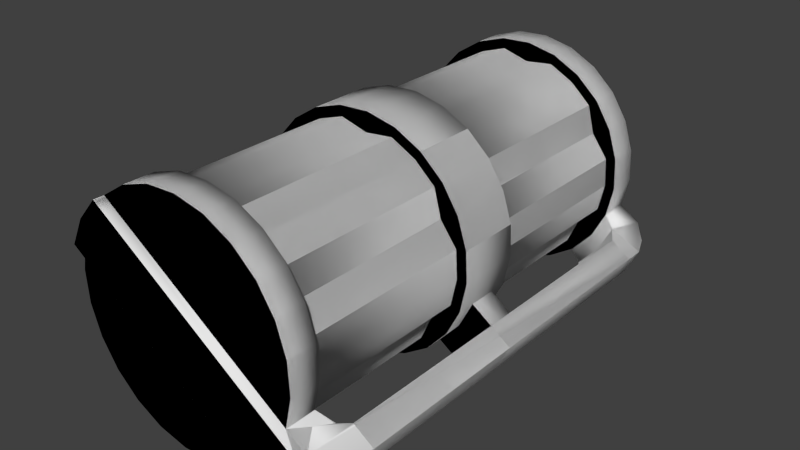 # Source: a_magcart.blend  (saved by Blender 2.76.0; exported with 4.5.12 LTS)
import bpy
from mathutils import Matrix  # noqa: F401  (used for matrix-valued properties, if any)

bpy.ops.wm.read_factory_settings(use_empty=True)
scene = bpy.context.scene
scene.name = 'Scene'

# ---- collections
col_collection_1 = bpy.data.collections.new('Collection 1'); scene.collection.children.link(col_collection_1)

# ---- world
world_world = bpy.data.worlds.new('World'); scene.world = world_world
world_world.color = (0.05088, 0.05088, 0.05088)
world_world.use_sun_shadow = False
world_world.sun_shadow_jitter_overblur = 0.0
world_world.cycles.sampling_method = 'NONE'
world_world.cycles.sample_map_resolution = 256

# ---- meshes
me_cylinder_001 = bpy.data.meshes.new('Cylinder.001')
me_cylinder_001.from_pydata([(0.04607, 0.1595, 0.1428), (0.04607, -0.1595, 0.1428), (0.06126, 0.1595, 0.1291), (0.06126, -0.1595, 0.1291), (0.07237, 0.1595, 0.1119), (0.07237, -0.1595, 0.1119), (0.07865, 0.1595, 0.0924), (0.07865, -0.1595, 0.0924), (0.07967, 0.1595, 0.07194), (0.07967, -0.1595, 0.07194), (0.07537, 0.1595, 0.05192), (0.07537, -0.1595, 0.05192), (0.06603, 0.1595, 0.0337), (0.03909, 0.1684, 0.1327), (0.05229, 0.1595, 0.01851), (0.05229, -0.1595, 0.01851), (0.03509, 0.1595, 0.007397), (0.03509, -0.1595, 0.007397), (0.01559, 0.1595, 0.001115), (0.01559, -0.1595, 0.001115), (-0.004861, 0.1595, 9.211e-05), (-0.004861, -0.1595, 9.212e-05), (-0.02488, 0.1595, 0.004398), (-0.02488, -0.1595, 0.004398), (-0.04311, 0.1595, 0.01374), (-0.04311, -0.1595, 0.01374), (-0.05829, 0.1595, 0.02748), (-0.05829, -0.1595, 0.02748), (-0.06941, 0.1595, 0.04468), (-0.06941, -0.1595, 0.04468), (-0.07569, 0.1595, 0.06417), (-0.07569, -0.1595, 0.06417), (-0.07671, 0.1595, 0.08463), (-0.07671, -0.1595, 0.08463), (-0.07241, 0.1595, 0.1047), (-0.07241, -0.1595, 0.1047), (-0.06307, 0.1595, 0.1229), (-0.04933, 0.1595, 0.1381), (-0.04933, -0.1595, 0.1381), (-0.03212, 0.1595, 0.1492), (-0.03212, -0.1595, 0.1492), (-0.01263, 0.1595, 0.1555), (-0.01263, -0.1595, 0.1555), (0.007824, 0.1595, 0.1565), (0.007824, -0.1595, 0.1565), (0.02785, 0.1595, 0.1522), (0.02785, -0.1595, 0.1522), (0.04607, 0.1391, 0.1428), (0.06126, 0.1391, 0.1291), (0.07237, 0.1391, 0.1119), (0.07865, 0.1391, 0.0924), (0.07967, 0.1391, 0.07194), (0.07537, 0.1391, 0.05192), (0.06603, 0.1391, 0.0337), (0.05229, 0.1391, 0.01851), (0.03509, 0.1391, 0.007397), (0.01559, 0.1391, 0.001115), (-0.004861, 0.1391, 9.211e-05), (-0.02488, 0.1391, 0.004398), (-0.04311, 0.1391, 0.01374), (-0.05829, 0.1391, 0.02748), (-0.06941, 0.1391, 0.04468), (-0.07569, 0.1391, 0.06417), (-0.07671, 0.1391, 0.08463), (-0.07241, 0.1391, 0.1047), (-0.06307, 0.1391, 0.1229), (-0.04933, 0.1391, 0.1381), (-0.03212, 0.1391, 0.1492), (-0.01263, 0.1391, 0.1555), (0.007824, 0.1391, 0.1565), (0.02785, 0.1391, 0.1522), (0.04607, -0.1395, 0.1428), (0.06126, -0.1395, 0.1291), (0.07237, -0.1395, 0.1119), (0.07865, -0.1395, 0.0924), (0.07967, -0.1395, 0.07194), (0.07537, -0.1395, 0.05192), (0.06603, -0.1395, 0.0337), (0.05229, -0.1395, 0.01851), (0.03509, -0.1395, 0.007397), (0.01559, -0.1395, 0.001115), (-0.004861, -0.1395, 9.212e-05), (-0.02488, -0.1395, 0.004398), (-0.04311, -0.1395, 0.01374), (-0.05829, -0.1395, 0.02748), (-0.06941, -0.1395, 0.04468), (-0.07569, -0.1395, 0.06417), (-0.07671, -0.1395, 0.08463), (-0.07241, -0.1395, 0.1047), (-0.06307, -0.1395, 0.1229), (-0.04933, -0.1395, 0.1381), (-0.03212, -0.1395, 0.1492), (-0.01263, -0.1395, 0.1555), (0.007824, -0.1395, 0.1565), (0.02785, -0.1395, 0.1522), (0.06126, -0.02149, 0.1291), (0.06126, 0.02118, 0.1291), (0.07237, -0.02149, 0.1119), (0.07237, 0.02118, 0.1119), (0.07865, -0.02149, 0.0924), (0.07865, 0.02118, 0.0924), (0.07967, -0.02149, 0.07194), (0.07967, 0.02118, 0.07194), (0.07537, -0.02149, 0.05192), (0.07537, 0.02118, 0.05192), (0.06603, -0.02149, 0.0337), (0.06603, 0.02118, 0.0337), (0.05229, -0.02149, 0.01851), (0.05229, 0.02118, 0.01851), (0.03509, -0.02149, 0.007397), (0.03509, 0.02118, 0.007397), (0.01559, -0.02149, 0.001115), (0.01559, 0.02118, 0.001115), (-0.004861, -0.02149, 9.212e-05), (-0.004861, 0.02118, 9.211e-05), (-0.02488, -0.02149, 0.004398), (-0.02488, 0.02118, 0.004398), (-0.04311, -0.02149, 0.01374), (-0.04311, 0.02118, 0.01374), (-0.05829, -0.02149, 0.02748), (-0.05829, 0.02118, 0.02748), (-0.06941, -0.02149, 0.04468), (-0.06941, 0.02118, 0.04468), (-0.07569, -0.02149, 0.06417), (-0.07569, 0.02118, 0.06417), (-0.07671, -0.02149, 0.08463), (-0.07671, 0.02118, 0.08463), (-0.07241, -0.02149, 0.1047), (-0.07241, 0.02118, 0.1047), (-0.06307, -0.02149, 0.1229), (-0.06307, 0.02118, 0.1229), (-0.04933, -0.02149, 0.1381), (-0.04933, 0.02118, 0.1381), (-0.03212, -0.02149, 0.1492), (-0.03212, 0.02118, 0.1492), (-0.01263, -0.02149, 0.1555), (-0.01263, 0.02118, 0.1555), (0.007824, -0.02149, 0.1565), (0.007824, 0.02118, 0.1565), (0.02785, -0.02149, 0.1522), (0.02785, 0.02118, 0.1522), (0.04607, 0.02118, 0.1428), (0.04607, -0.02149, 0.1428), (0.05599, 0.02118, 0.1246), (0.05599, 0.1391, 0.1246), (0.06068, 0.02118, 0.1063), (0.06068, 0.1391, 0.1063), (0.07185, 0.02118, 0.09115), (0.07185, 0.1391, 0.09115), (0.07278, 0.02118, 0.0725), (0.07278, 0.1391, 0.0725), (0.06886, 0.02118, 0.05424), (0.06886, 0.1391, 0.05424), (0.05538, 0.02118, 0.04105), (0.05538, 0.1391, 0.04105), (0.04781, 0.02118, 0.02378), (0.04781, 0.1391, 0.02378), (0.03212, 0.02118, 0.01364), (0.03212, 0.1391, 0.01364), (0.01435, 0.02118, 0.007915), (0.01435, 0.1391, 0.007915), (-0.003815, 0.02118, 0.01299), (-0.003815, 0.1391, 0.01299), (-0.02256, 0.02118, 0.01091), (-0.02256, 0.1391, 0.01091), (-0.03918, 0.02118, 0.01943), (-0.03918, 0.1391, 0.01943), (-0.05303, 0.02118, 0.03196), (-0.05303, 0.1391, 0.03196), (-0.05772, 0.02118, 0.05022), (-0.05772, 0.1391, 0.05022), (-0.06889, 0.02118, 0.06542), (-0.06889, 0.1391, 0.06542), (-0.06982, 0.02118, 0.08407), (-0.06982, 0.1391, 0.08407), (-0.0659, 0.02118, 0.1023), (-0.0659, 0.1391, 0.1023), (-0.05242, 0.02118, 0.1155), (-0.05242, 0.1391, 0.1155), (-0.04485, 0.02118, 0.1328), (-0.04485, 0.1391, 0.1328), (-0.02916, 0.02118, 0.1429), (-0.02916, 0.1391, 0.1429), (-0.01139, 0.02118, 0.1487), (-0.01139, 0.1391, 0.1487), (0.006778, 0.02118, 0.1436), (0.006778, 0.1391, 0.1436), (0.02552, 0.02118, 0.1457), (0.02552, 0.1391, 0.1457), (0.04214, 0.1391, 0.1371), (0.04214, -0.02149, 0.1371), (0.04214, -0.1395, 0.1371), (0.006778, -0.1395, 0.1436), (0.02552, -0.1395, 0.1457), (-0.01139, -0.1395, 0.1487), (-0.02916, -0.1395, 0.1429), (-0.04485, -0.1395, 0.1328), (-0.05242, -0.1395, 0.1155), (-0.0659, -0.1395, 0.1023), (-0.06982, -0.1395, 0.08407), (-0.06889, -0.1395, 0.06542), (-0.05772, -0.1395, 0.05022), (-0.05303, -0.1395, 0.03196), (-0.03918, -0.1395, 0.01943), (-0.02256, -0.1395, 0.01091), (-0.003815, -0.1395, 0.01299), (0.01435, -0.1395, 0.007915), (0.03212, -0.1395, 0.01364), (0.04781, -0.1395, 0.02378), (0.05538, -0.1395, 0.04105), (0.06886, -0.1395, 0.05424), (0.07278, -0.1395, 0.0725), (0.07185, -0.1395, 0.09115), (0.06068, -0.1395, 0.1063), (0.05599, -0.1395, 0.1246), (0.05599, -0.02149, 0.1246), (0.06068, -0.02149, 0.1063), (0.07185, -0.02149, 0.09115), (0.07278, -0.02149, 0.0725), (0.06886, -0.02149, 0.05424), (0.05538, -0.02149, 0.04105), (0.04781, -0.02149, 0.02378), (0.03212, -0.02149, 0.01364), (0.01435, -0.02149, 0.007915), (-0.003815, -0.02149, 0.01299), (-0.02256, -0.02149, 0.01091), (-0.03918, -0.02149, 0.01943), (-0.05303, -0.02149, 0.03196), (-0.05772, -0.02149, 0.05022), (-0.06889, -0.02149, 0.06542), (-0.06982, -0.02149, 0.08407), (-0.0659, -0.02149, 0.1023), (-0.05242, -0.02149, 0.1155), (-0.04485, -0.02149, 0.1328), (-0.02916, -0.02149, 0.1429), (-0.01139, -0.02149, 0.1487), (0.006778, -0.02149, 0.1436), (0.02552, -0.02149, 0.1457), (0.04214, 0.02118, 0.1371), (0.1022, 0.1391, 0.03336), (0.09816, 0.1497, 0.03618), (0.08801, 0.1508, 0.01851), (0.0929, 0.1391, 0.01513), (0.07508, 0.1497, 0.002766), (0.07916, 0.1391, -5.155e-05), (0.07439, 0.1343, 0.02792), (0.08373, 0.1343, 0.04614), (0.0888, 0.1595, 0.04264), (0.07946, 0.1595, 0.02442), (0.06065, 0.1343, 0.01273), (0.06572, 0.1595, 0.009229), (0.07946, 0.009311, 0.02442), (0.06572, 0.009311, 0.009229), (0.0888, 0.009311, 0.04264), (0.07946, -0.00913, 0.02442), (0.06572, -0.00913, 0.009229), (0.0888, -0.00913, 0.04264), (0.07435, -0.136, 0.02794), (0.0929, -0.1395, 0.01513), (0.07916, -0.1395, -5.162e-05), (0.1022, -0.1395, 0.03336), (0.06168, -0.1346, 0.01202), (0.08476, -0.1346, 0.04543), (0.07342, -0.00913, 0.05327), (0.05034, -0.00913, 0.01985), (0.07342, 0.009311, 0.05327), (0.05034, 0.009311, 0.01985), (0.06408, -0.00913, 0.03504), (0.06408, 0.009311, 0.03504), (0.07946, -0.1595, 0.02442), (0.08883, -0.1526, 0.01794), (0.07607, -0.1514, 0.002083), (0.09915, -0.1514, 0.03549), (0.06572, -0.1595, 0.009229), (0.0888, -0.1595, 0.04264), (0.0888, -0.1663, 0.04264), (0.06572, -0.1663, 0.009229), (0.07946, -0.1663, 0.02442), (0.06657, 0.1684, 0.09019), (0.06127, 0.1684, 0.1066), (0.0519, 0.1684, 0.1211), (-0.06307, -0.1663, 0.1229), (-0.04933, -0.1663, 0.1381), (-0.07241, -0.1663, 0.1047), (0.06743, 0.1684, 0.07294), (0.0638, 0.1684, 0.05605), (0.05592, 0.1684, 0.04068), (0.04433, 0.1684, 0.02787), (0.02982, 0.1684, 0.0185), (0.01338, 0.1684, 0.0132), (-0.003868, 0.1684, 0.01234), (-0.02075, 0.1684, 0.01597), (-0.03612, 0.1684, 0.02385), (-0.04893, 0.1684, 0.03544), (-0.05831, 0.1684, 0.04994), (-0.0636, 0.1684, 0.06638), (-0.06447, 0.1684, 0.08363), (-0.06083, 0.1684, 0.1005), (-0.05296, 0.1684, 0.1159), (-0.04137, 0.1684, 0.1287), (-0.02686, 0.1684, 0.1381), (-0.01042, 0.1684, 0.1434), (0.00683, 0.1684, 0.1442), (0.02372, 0.1684, 0.1406), (0.06572, 0.1262, 0.009229), (0.0888, 0.1262, 0.04264), (0.07946, 0.1262, 0.02442), (0.06572, -0.1264, 0.009229), (0.07946, -0.1264, 0.02442), (0.0888, -0.1264, 0.04264)], [], [(141, 142, 95, 96), (96, 95, 97, 98), (98, 97, 99, 100), (120, 119, 121, 122), (122, 121, 123, 124), (124, 123, 125, 126), (237, 193, 191, 190), (216, 213, 212, 217), (190, 191, 214, 215), (144, 143, 145, 146), (148, 147, 149, 150), (164, 163, 165, 166), (168, 167, 169, 170), (66, 65, 64, 63, 62, 61, 60, 59, 58, 57, 162, 164, 166, 168, 170, 172, 174, 176, 178, 180, 182, 184, 186, 188, 189, 144, 146, 148, 150, 152, 154, 156, 158, 160, 56, 55, 54, 53, 52, 51, 50, 49, 48, 47, 70, 69, 68, 67), (35, 283, 281, 89, 88), (96, 98, 100, 102, 104, 106, 108, 110, 112, 114, 116, 118, 120, 122, 169, 167, 165, 163, 161, 159, 157, 155, 153, 151, 149, 147, 145, 143, 238, 187, 185, 183, 181, 179, 177, 175, 173, 171, 124, 126, 128, 130, 132, 134, 136, 138, 140, 141), (273, 276, 283, 35, 15, 78, 261, 307, 255, 264, 266, 252, 304, 249, 54, 14, 250, 243, 244, 259, 271), (240, 239, 242, 241), (248, 247, 240, 241), (39, 41, 301, 300), (6, 8, 284, 278), (16, 18, 289, 288), (26, 28, 294, 293), (36, 37, 299, 298), (45, 0, 13, 303), (2, 4, 279, 280), (41, 43, 302, 301), (18, 20, 290, 289), (28, 30, 295, 294), (37, 39, 300, 299), (4, 6, 278, 279), (0, 2, 280, 13), (24, 26, 293, 292), (34, 36, 298, 297), (43, 45, 303, 302), (71, 1, 3, 72), (72, 3, 5, 73), (73, 5, 7, 74), (74, 7, 9, 75), (75, 9, 11, 76), (85, 86, 87, 88, 89, 90, 91, 92, 93, 94, 71, 72, 73, 74, 75, 211, 212, 213, 214, 191, 193, 192, 194, 195, 196, 197, 198, 199, 200, 201, 202, 84), (78, 15, 17, 79), (79, 17, 19, 80), (80, 19, 21, 81), (81, 21, 23, 82), (82, 23, 25, 83), (83, 25, 27, 84), (84, 27, 29, 85), (85, 29, 31, 86), (86, 31, 33, 87), (87, 33, 35, 88), (277, 275, 282, 281, 283, 276), (90, 38, 40, 91), (91, 40, 42, 92), (92, 42, 44, 93), (1, 46, 44, 42, 40, 38, 11, 9, 7, 5, 3), (94, 46, 1, 71), (93, 44, 46, 94), (10, 12, 286, 285), (43, 69, 70, 45), (45, 70, 47, 0), (41, 68, 69, 43), (39, 67, 68, 41), (37, 66, 67, 39), (36, 65, 66, 37), (34, 64, 65, 36), (32, 63, 64, 34), (30, 62, 63, 32), (28, 61, 62, 30), (26, 60, 61, 28), (24, 59, 60, 26), (22, 58, 59, 24), (20, 57, 58, 22), (18, 56, 57, 20), (16, 55, 56, 18), (14, 54, 55, 16), (8, 51, 52, 10), (6, 50, 51, 8), (4, 49, 50, 6), (2, 48, 49, 4), (0, 47, 48, 2), (253, 251, 252, 266, 268, 265), (122, 124, 171, 169), (100, 99, 101, 102), (255, 254, 256, 263, 267, 264), (102, 101, 103, 104), (104, 103, 105, 106), (106, 105, 107, 108), (108, 107, 109, 110), (110, 109, 111, 112), (57, 56, 160, 162), (112, 111, 113, 114), (114, 113, 115, 116), (116, 115, 117, 118), (118, 117, 119, 120), (126, 125, 127, 128), (128, 127, 129, 130), (77, 78, 79, 80, 81, 82, 83, 84, 202, 203, 204, 205, 206, 207, 208, 209, 210, 211, 75, 76), (130, 129, 131, 132), (132, 131, 133, 134), (134, 133, 135, 136), (136, 135, 137, 138), (140, 139, 142, 141), (138, 137, 139, 140), (236, 192, 193, 237), (235, 194, 192, 236), (234, 195, 194, 235), (233, 196, 195, 234), (232, 197, 196, 233), (231, 198, 197, 232), (230, 199, 198, 231), (229, 200, 199, 230), (228, 201, 200, 229), (227, 202, 201, 228), (226, 203, 202, 227), (225, 204, 203, 226), (224, 205, 204, 225), (223, 206, 205, 224), (222, 207, 206, 223), (221, 208, 207, 222), (220, 209, 208, 221), (219, 210, 209, 220), (218, 211, 210, 219), (217, 212, 211, 218), (215, 214, 213, 216), (189, 238, 143, 144), (146, 145, 147, 148), (150, 149, 151, 152), (152, 151, 153, 154), (154, 153, 155, 156), (156, 155, 157, 158), (158, 157, 159, 160), (160, 159, 161, 162), (162, 161, 163, 164), (166, 165, 167, 168), (170, 169, 171, 172), (172, 171, 173, 174), (174, 173, 175, 176), (176, 175, 177, 178), (178, 177, 179, 180), (180, 179, 181, 182), (182, 181, 183, 184), (184, 183, 185, 186), (188, 187, 238, 189), (186, 185, 187, 188), (142, 139, 137, 135, 133, 234, 235, 236, 237, 190, 215, 216, 217, 218, 219, 220, 221, 222, 223, 224, 225, 226, 227, 228, 229, 230, 231, 127, 125, 123, 121, 119, 117, 115, 113, 111, 109, 107, 105, 103, 101, 99, 97, 95), (241, 242, 244, 243), (133, 131, 129, 127, 231, 232, 233, 234), (250, 248, 241, 243), (53, 54, 249, 245), (52, 53, 245, 246), (260, 258, 242, 239), (305, 306, 251, 253), (306, 304, 252, 251), (308, 307, 261, 257), (258, 259, 244, 242), (282, 275, 274, 272, 260, 239, 240, 247, 10, 52, 246, 305, 253, 265, 263, 256, 309, 262, 76, 11, 38), (309, 308, 257, 262), (12, 10, 247, 248, 250, 14), (274, 269, 270, 272), (269, 273, 271, 270), (258, 260, 272, 270), (259, 258, 270, 271), (78, 77, 257, 261), (77, 76, 262, 257), (273, 269, 277, 276), (281, 282, 38, 90, 89), (269, 274, 275, 277), (30, 32, 296, 295), (20, 22, 291, 290), (13, 280, 279, 278, 284, 285, 286, 287, 288, 289, 290, 291, 292, 293, 294, 295, 296, 297, 298, 299, 300, 301, 302, 303), (17, 15, 35, 33, 31, 29, 27, 25, 23, 21, 19), (12, 14, 287, 286), (22, 24, 292, 291), (32, 34, 297, 296), (8, 10, 285, 284), (14, 16, 288, 287), (245, 249, 304, 306), (246, 245, 306, 305), (256, 254, 308, 309), (254, 255, 307, 308)])
me_cylinder_001.polygons.foreach_set('use_smooth', [True] * 181)
me_cylinder_001.use_remesh_preserve_volume = False
me_cylinder_001.use_remesh_preserve_attributes = False
me_cylinder_001.use_mirror_vertex_groups = False
me_cylinder_001.update()
me_cylinder = bpy.data.meshes.new('Cylinder')
me_cylinder.from_pydata([(0.04607, 0.1595, 0.1428), (0.04607, -0.1595, 0.1428), (0.06126, 0.1595, 0.1291), (0.06126, -0.1595, 0.1291), (0.07237, 0.1595, 0.1119), (0.07237, -0.1595, 0.1119), (0.07865, 0.1595, 0.0924), (0.07865, -0.1595, 0.0924), (0.07967, 0.1595, 0.07194), (0.07967, -0.1595, 0.07194), (0.07537, 0.1595, 0.05192), (0.07537, -0.1595, 0.05192), (0.06603, 0.1595, 0.0337), (0.03909, 0.1684, 0.1327), (0.05229, 0.1595, 0.01851), (0.05229, -0.1595, 0.01851), (0.03509, 0.1595, 0.007397), (0.03509, -0.1595, 0.007397), (0.01559, 0.1595, 0.001115), (0.01559, -0.1595, 0.001115), (-0.004861, 0.1595, 9.211e-05), (-0.004861, -0.1595, 9.212e-05), (-0.02488, 0.1595, 0.004398), (-0.02488, -0.1595, 0.004398), (-0.04311, 0.1595, 0.01374), (-0.04311, -0.1595, 0.01374), (-0.05829, 0.1595, 0.02748), (-0.05829, -0.1595, 0.02748), (-0.06941, 0.1595, 0.04468), (-0.06941, -0.1595, 0.04468), (-0.07569, 0.1595, 0.06417), (-0.07569, -0.1595, 0.06417), (-0.07671, 0.1595, 0.08463), (-0.07671, -0.1595, 0.08463), (-0.07241, 0.1595, 0.1047), (-0.07241, -0.1595, 0.1047), (-0.06307, 0.1595, 0.1229), (-0.06307, -0.1595, 0.1229), (-0.04933, 0.1595, 0.1381), (-0.04933, -0.1595, 0.1381), (-0.03212, 0.1595, 0.1492), (-0.03212, -0.1595, 0.1492), (-0.01263, 0.1595, 0.1555), (-0.01263, -0.1595, 0.1555), (0.007824, 0.1595, 0.1565), (0.007824, -0.1595, 0.1565), (0.02785, 0.1595, 0.1522), (0.02785, -0.1595, 0.1522), (0.04607, 0.1391, 0.1428), (0.06126, 0.1391, 0.1291), (0.07237, 0.1391, 0.1119), (0.07865, 0.1391, 0.0924), (0.07967, 0.1391, 0.07194), (0.07537, 0.1391, 0.05192), (0.06603, 0.1391, 0.0337), (0.05229, 0.1391, 0.01851), (0.03509, 0.1391, 0.007397), (0.01559, 0.1391, 0.001115), (-0.004861, 0.1391, 9.211e-05), (-0.02488, 0.1391, 0.004398), (-0.04311, 0.1391, 0.01374), (-0.05829, 0.1391, 0.02748), (-0.06941, 0.1391, 0.04468), (-0.07569, 0.1391, 0.06417), (-0.07671, 0.1391, 0.08463), (-0.07241, 0.1391, 0.1047), (-0.06307, 0.1391, 0.1229), (-0.04933, 0.1391, 0.1381), (-0.03212, 0.1391, 0.1492), (-0.01263, 0.1391, 0.1555), (0.007824, 0.1391, 0.1565), (0.02785, 0.1391, 0.1522), (0.04607, -0.1395, 0.1428), (0.06126, -0.1395, 0.1291), (0.07237, -0.1395, 0.1119), (0.07865, -0.1395, 0.0924), (0.07967, -0.1395, 0.07194), (0.07537, -0.1395, 0.05192), (0.06603, -0.1395, 0.0337), (0.05229, -0.1395, 0.01851), (0.03509, -0.1395, 0.007397), (0.01559, -0.1395, 0.001115), (-0.004861, -0.1395, 9.212e-05), (-0.02488, -0.1395, 0.004398), (-0.04311, -0.1395, 0.01374), (-0.05829, -0.1395, 0.02748), (-0.06941, -0.1395, 0.04468), (-0.07569, -0.1395, 0.06417), (-0.07671, -0.1395, 0.08463), (-0.07241, -0.1395, 0.1047), (-0.06307, -0.1395, 0.1229), (-0.04933, -0.1395, 0.1381), (-0.03212, -0.1395, 0.1492), (-0.01263, -0.1395, 0.1555), (0.007824, -0.1395, 0.1565), (0.02785, -0.1395, 0.1522), (0.06126, -0.02149, 0.1291), (0.06126, 0.02118, 0.1291), (0.07237, -0.02149, 0.1119), (0.07237, 0.02118, 0.1119), (0.07865, -0.02149, 0.0924), (0.07865, 0.02118, 0.0924), (0.07967, -0.02149, 0.07194), (0.07967, 0.02118, 0.07194), (0.07537, -0.02149, 0.05192), (0.07537, 0.02118, 0.05192), (0.06603, -0.02149, 0.0337), (0.06603, 0.02118, 0.0337), (0.05229, -0.02149, 0.01851), (0.05229, 0.02118, 0.01851), (0.03509, -0.02149, 0.007397), (0.03509, 0.02118, 0.007397), (0.01559, -0.02149, 0.001115), (0.01559, 0.02118, 0.001115), (-0.004861, -0.02149, 9.212e-05), (-0.004861, 0.02118, 9.211e-05), (-0.02488, -0.02149, 0.004398), (-0.02488, 0.02118, 0.004398), (-0.04311, -0.02149, 0.01374), (-0.04311, 0.02118, 0.01374), (-0.05829, -0.02149, 0.02748), (-0.05829, 0.02118, 0.02748), (-0.06941, -0.02149, 0.04468), (-0.06941, 0.02118, 0.04468), (-0.07569, -0.02149, 0.06417), (-0.07569, 0.02118, 0.06417), (-0.07671, -0.02149, 0.08463), (-0.07671, 0.02118, 0.08463), (-0.07241, -0.02149, 0.1047), (-0.07241, 0.02118, 0.1047), (-0.06307, -0.02149, 0.1229), (-0.06307, 0.02118, 0.1229), (-0.04933, -0.02149, 0.1381), (-0.04933, 0.02118, 0.1381), (-0.03212, -0.02149, 0.1492), (-0.03212, 0.02118, 0.1492), (-0.01263, -0.02149, 0.1555), (-0.01263, 0.02118, 0.1555), (0.007824, -0.02149, 0.1565), (0.007824, 0.02118, 0.1565), (0.02785, -0.02149, 0.1522), (0.02785, 0.02118, 0.1522), (0.04607, 0.02118, 0.1428), (0.04607, -0.02149, 0.1428), (0.05599, 0.02118, 0.1246), (0.05599, 0.1391, 0.1246), (0.06068, 0.02118, 0.1063), (0.06068, 0.1391, 0.1063), (0.07185, 0.02118, 0.09115), (0.07185, 0.1391, 0.09115), (0.07278, 0.02118, 0.0725), (0.07278, 0.1391, 0.0725), (0.06886, 0.02118, 0.05424), (0.06886, 0.1391, 0.05424), (0.05538, 0.02118, 0.04105), (0.05538, 0.1391, 0.04105), (0.04781, 0.02118, 0.02378), (0.04781, 0.1391, 0.02378), (0.03212, 0.02118, 0.01364), (0.03212, 0.1391, 0.01364), (0.01435, 0.02118, 0.007915), (0.01435, 0.1391, 0.007915), (-0.003815, 0.02118, 0.01299), (-0.003815, 0.1391, 0.01299), (-0.02256, 0.02118, 0.01091), (-0.02256, 0.1391, 0.01091), (-0.03918, 0.02118, 0.01943), (-0.03918, 0.1391, 0.01943), (-0.05303, 0.02118, 0.03196), (-0.05303, 0.1391, 0.03196), (-0.05772, 0.02118, 0.05022), (-0.05772, 0.1391, 0.05022), (-0.06889, 0.02118, 0.06542), (-0.06889, 0.1391, 0.06542), (-0.06982, 0.02118, 0.08407), (-0.06982, 0.1391, 0.08407), (-0.0659, 0.02118, 0.1023), (-0.0659, 0.1391, 0.1023), (-0.05242, 0.02118, 0.1155), (-0.05242, 0.1391, 0.1155), (-0.04485, 0.02118, 0.1328), (-0.04485, 0.1391, 0.1328), (-0.02916, 0.02118, 0.1429), (-0.02916, 0.1391, 0.1429), (-0.01139, 0.02118, 0.1487), (-0.01139, 0.1391, 0.1487), (0.006778, 0.02118, 0.1436), (0.006778, 0.1391, 0.1436), (0.02552, 0.02118, 0.1457), (0.02552, 0.1391, 0.1457), (0.04214, 0.1391, 0.1371), (0.04214, -0.02149, 0.1371), (0.04214, -0.1395, 0.1371), (0.006778, -0.1395, 0.1436), (0.02552, -0.1395, 0.1457), (-0.01139, -0.1395, 0.1487), (-0.02916, -0.1395, 0.1429), (-0.04485, -0.1395, 0.1328), (-0.05242, -0.1395, 0.1155), (-0.0659, -0.1395, 0.1023), (-0.06982, -0.1395, 0.08407), (-0.06889, -0.1395, 0.06542), (-0.05772, -0.1395, 0.05022), (-0.05303, -0.1395, 0.03196), (-0.03918, -0.1395, 0.01943), (-0.02256, -0.1395, 0.01091), (-0.003815, -0.1395, 0.01299), (0.01435, -0.1395, 0.007915), (0.03212, -0.1395, 0.01364), (0.04781, -0.1395, 0.02378), (0.05538, -0.1395, 0.04105), (0.06886, -0.1395, 0.05424), (0.07278, -0.1395, 0.0725), (0.07185, -0.1395, 0.09115), (0.06068, -0.1395, 0.1063), (0.05599, -0.1395, 0.1246), (0.05599, -0.02149, 0.1246), (0.06068, -0.02149, 0.1063), (0.07185, -0.02149, 0.09115), (0.07278, -0.02149, 0.0725), (0.06886, -0.02149, 0.05424), (0.05538, -0.02149, 0.04105), (0.04781, -0.02149, 0.02378), (0.03212, -0.02149, 0.01364), (0.01435, -0.02149, 0.007915), (-0.003815, -0.02149, 0.01299), (-0.02256, -0.02149, 0.01091), (-0.03918, -0.02149, 0.01943), (-0.05303, -0.02149, 0.03196), (-0.05772, -0.02149, 0.05022), (-0.06889, -0.02149, 0.06542), (-0.06982, -0.02149, 0.08407), (-0.0659, -0.02149, 0.1023), (-0.05242, -0.02149, 0.1155), (-0.04485, -0.02149, 0.1328), (-0.02916, -0.02149, 0.1429), (-0.01139, -0.02149, 0.1487), (0.006778, -0.02149, 0.1436), (0.02552, -0.02149, 0.1457), (0.04214, 0.02118, 0.1371), (0.1022, 0.1391, 0.03336), (0.09816, 0.1497, 0.03618), (0.08801, 0.1508, 0.01851), (0.0929, 0.1391, 0.01513), (0.07508, 0.1497, 0.002766), (0.07916, 0.1391, -5.155e-05), (0.07439, 0.1343, 0.02792), (0.08373, 0.1343, 0.04614), (0.0888, 0.1595, 0.04264), (0.07946, 0.1595, 0.02442), (0.06065, 0.1343, 0.01273), (0.06572, 0.1595, 0.009229), (0.07946, 0.009311, 0.02442), (0.0929, 0.009311, 0.01513), (0.07916, 0.009311, -5.161e-05), (0.1022, 0.009311, 0.03336), (0.06572, 0.009311, 0.009229), (0.0888, 0.009311, 0.04264), (0.07946, -0.00913, 0.02442), (0.0929, -0.00913, 0.01513), (0.07916, -0.00913, -5.162e-05), (0.1022, -0.00913, 0.03336), (0.06572, -0.00913, 0.009229), (0.0888, -0.00913, 0.04264), (0.07435, -0.136, 0.02794), (0.0929, -0.1395, 0.01513), (0.07916, -0.1395, -5.162e-05), (0.1022, -0.1395, 0.03336), (0.06168, -0.1346, 0.01202), (0.08476, -0.1346, 0.04543), (0.07342, -0.00913, 0.05327), (0.05034, -0.00913, 0.01985), (0.07342, 0.009311, 0.05327), (0.05034, 0.009311, 0.01985), (0.06408, -0.00913, 0.03504), (0.06408, 0.009311, 0.03504), (0.07946, -0.1595, 0.02442), (0.08883, -0.1526, 0.01794), (0.07607, -0.1514, 0.002083), (0.09915, -0.1514, 0.03549), (0.06572, -0.1595, 0.009229), (0.0888, -0.1595, 0.04264), (0.06603, -0.1663, 0.0337), (0.07537, -0.1663, 0.05192), (0.05229, -0.1663, 0.01851), (0.0888, -0.1663, 0.04264), (0.06572, -0.1663, 0.009229), (0.07946, -0.1663, 0.02442), (0.06657, 0.1684, 0.09019), (0.06127, 0.1684, 0.1066), (0.0519, 0.1684, 0.1211), (-0.06307, -0.1663, 0.1229), (-0.04933, -0.1663, 0.1381), (-0.07241, -0.1663, 0.1047), (0.06743, 0.1684, 0.07294), (0.0638, 0.1684, 0.05605), (0.05592, 0.1684, 0.04068), (0.04433, 0.1684, 0.02787), (0.02982, 0.1684, 0.0185), (0.01338, 0.1684, 0.0132), (-0.003868, 0.1684, 0.01234), (-0.02075, 0.1684, 0.01597), (-0.03612, 0.1684, 0.02385), (-0.04893, 0.1684, 0.03544), (-0.05831, 0.1684, 0.04994), (-0.0636, 0.1684, 0.06638), (-0.06447, 0.1684, 0.08363), (-0.06083, 0.1684, 0.1005), (-0.05296, 0.1684, 0.1159), (-0.04137, 0.1684, 0.1287), (-0.02686, 0.1684, 0.1381), (-0.01042, 0.1684, 0.1434), (0.00683, 0.1684, 0.1442), (0.02372, 0.1684, 0.1406), (0.07916, 0.1262, -5.156e-05), (0.06572, 0.1262, 0.009229), (0.1022, 0.1262, 0.03336), (0.0929, 0.1262, 0.01513), (0.0888, 0.1262, 0.04264), (0.07946, 0.1262, 0.02442), (0.06572, -0.1264, 0.009229), (0.07946, -0.1264, 0.02442), (0.07916, -0.1264, -5.162e-05), (0.0929, -0.1264, 0.01513), (0.0888, -0.1264, 0.04264), (0.1022, -0.1264, 0.03336), (0.04607, 0.1595, 0.1428), (0.06126, 0.1595, 0.1291), (0.06126, -0.1595, 0.1291), (0.04607, -0.1595, 0.1428), (0.07237, 0.1595, 0.1119), (0.07237, -0.1595, 0.1119), (0.07865, 0.1595, 0.0924), (0.07865, -0.1595, 0.0924), (0.07967, 0.1595, 0.07194), (0.07967, -0.1595, 0.07194), (0.07537, 0.1595, 0.05192), (0.07537, 0.1595, 0.05192), (0.07537, 0.1595, 0.05192), (0.07537, -0.1595, 0.05192), (0.07537, -0.1595, 0.05192), (0.07537, 0.1391, 0.05192), (0.07537, 0.1391, 0.05192), (0.06603, 0.1595, 0.0337), (0.0519, 0.1684, 0.1211), (0.06127, 0.1684, 0.1066), (0.07916, 0.1262, -5.156e-05), (0.07916, 0.009311, -5.161e-05), (0.05229, 0.1595, 0.01851), (0.05229, 0.1595, 0.01851), (0.05229, 0.1595, 0.01851), (0.03909, 0.1684, 0.1327), (0.05229, 0.1391, 0.01851), (0.05229, 0.1391, 0.01851), (0.03509, 0.1595, 0.007397), (0.03509, -0.1595, 0.007397), (0.05229, -0.1595, 0.01851), (0.05229, -0.1595, 0.01851), (0.01559, 0.1595, 0.001115), (0.01559, -0.1595, 0.001115), (-0.004861, 0.1595, 9.211e-05), (-0.004861, -0.1595, 9.212e-05), (-0.02488, 0.1595, 0.004398), (-0.02488, -0.1595, 0.004398), (-0.04311, 0.1595, 0.01374), (-0.04311, -0.1595, 0.01374), (-0.05829, 0.1595, 0.02748), (-0.05829, -0.1595, 0.02748), (-0.06941, 0.1595, 0.04468), (-0.06941, -0.1595, 0.04468), (-0.07569, 0.1595, 0.06417), (-0.07569, -0.1595, 0.06417), (-0.07671, 0.1595, 0.08463), (-0.07671, -0.1595, 0.08463), (-0.07241, 0.1595, 0.1047), (-0.07241, -0.1595, 0.1047), (-0.07241, -0.1595, 0.1047), (-0.06307, 0.1595, 0.1229), (-0.04933, 0.1595, 0.1381), (-0.03212, 0.1595, 0.1492), (-0.03212, -0.1595, 0.1492), (-0.04933, -0.1595, 0.1381), (-0.04933, -0.1595, 0.1381), (-0.01263, 0.1595, 0.1555), (-0.01263, -0.1595, 0.1555), (0.007824, 0.1595, 0.1565), (0.007824, -0.1595, 0.1565), (0.02785, 0.1595, 0.1522), (0.02785, -0.1595, 0.1522), (0.007824, 0.1391, 0.1565), (0.02785, 0.1391, 0.1522), (0.04607, 0.1391, 0.1428), (-0.01263, 0.1391, 0.1555), (-0.03212, 0.1391, 0.1492), (-0.04933, 0.1391, 0.1381), (-0.06307, 0.1391, 0.1229), (-0.07241, 0.1391, 0.1047), (-0.07671, 0.1391, 0.08463), (-0.07569, 0.1391, 0.06417), (-0.06941, 0.1391, 0.04468), (-0.05829, 0.1391, 0.02748), (-0.04311, 0.1391, 0.01374), (-0.02488, 0.1391, 0.004398), (-0.004861, 0.1391, 9.211e-05), (0.01559, 0.1391, 0.001115), (0.03509, 0.1391, 0.007397), (0.07967, 0.1391, 0.07194), (0.07865, 0.1391, 0.0924), (0.07237, 0.1391, 0.1119), (0.06126, 0.1391, 0.1291), (0.07537, -0.1395, 0.05192), (0.07537, -0.1395, 0.05192), (0.05034, 0.009311, 0.01985), (0.06572, 0.009311, 0.009229), (0.06572, 0.009311, 0.009229), (0.05229, -0.1395, 0.01851), (0.05229, -0.1395, 0.01851), (0.007824, -0.1395, 0.1565), (0.02785, -0.1395, 0.1522), (0.04607, -0.1395, 0.1428), (-0.01263, -0.1395, 0.1555), (-0.03212, -0.1395, 0.1492), (-0.04933, -0.1395, 0.1381), (-0.06307, -0.1395, 0.1229), (-0.07241, -0.1395, 0.1047), (-0.07671, -0.1395, 0.08463), (-0.07569, -0.1395, 0.06417), (-0.06941, -0.1395, 0.04468), (-0.05829, -0.1395, 0.02748), (-0.04311, -0.1395, 0.01374), (-0.02488, -0.1395, 0.004398), (-0.004861, -0.1395, 9.212e-05), (0.01559, -0.1395, 0.001115), (0.03509, -0.1395, 0.007397), (0.07967, -0.1395, 0.07194), (0.07865, -0.1395, 0.0924), (0.07237, -0.1395, 0.1119), (0.06126, -0.1395, 0.1291), (0.04607, 0.02118, 0.1428), (0.06126, 0.02118, 0.1291), (0.04607, -0.02149, 0.1428), (0.06126, -0.02149, 0.1291), (0.07237, 0.02118, 0.1119), (0.07237, -0.02149, 0.1119), (0.07865, 0.02118, 0.0924), (0.07865, -0.02149, 0.0924), (0.07967, 0.02118, 0.07194), (0.07967, -0.02149, 0.07194), (0.07537, 0.02118, 0.05192), (0.07537, -0.02149, 0.05192), (0.06603, 0.02118, 0.0337), (0.06603, -0.02149, 0.0337), (0.05229, 0.02118, 0.01851), (0.05229, -0.02149, 0.01851), (0.03509, 0.02118, 0.007397), (0.03509, -0.02149, 0.007397), (0.01559, 0.02118, 0.001115), (0.01559, -0.02149, 0.001115), (-0.004861, 0.02118, 9.211e-05), (-0.004861, -0.02149, 9.212e-05), (-0.02488, 0.02118, 0.004398), (-0.02488, -0.02149, 0.004398), (-0.04311, 0.02118, 0.01374), (-0.04311, -0.02149, 0.01374), (-0.05829, 0.02118, 0.02748), (-0.05829, -0.02149, 0.02748), (-0.06941, 0.02118, 0.04468), (-0.06941, -0.02149, 0.04468), (-0.07569, 0.02118, 0.06417), (-0.07569, -0.02149, 0.06417), (-0.07671, 0.02118, 0.08463), (-0.07671, -0.02149, 0.08463), (-0.07241, 0.02118, 0.1047), (-0.07241, -0.02149, 0.1047), (-0.06307, 0.02118, 0.1229), (-0.06307, -0.02149, 0.1229), (-0.04933, 0.02118, 0.1381), (-0.04933, -0.02149, 0.1381), (-0.03212, 0.02118, 0.1492), (-0.03212, -0.02149, 0.1492), (-0.01263, 0.02118, 0.1555), (-0.01263, -0.02149, 0.1555), (0.007824, 0.02118, 0.1565), (0.007824, -0.02149, 0.1565), (0.02785, 0.02118, 0.1522), (0.02785, -0.02149, 0.1522), (0.05599, 0.02118, 0.1246), (0.05599, 0.02118, 0.1246), (0.05599, 0.1391, 0.1246), (0.05599, 0.1391, 0.1246), (0.07185, 0.02118, 0.09115), (0.07185, 0.02118, 0.09115), (0.07185, 0.1391, 0.09115), (0.07185, 0.1391, 0.09115), (0.06886, 0.02118, 0.05424), (0.06886, 0.02118, 0.05424), (0.06886, 0.1391, 0.05424), (0.06886, 0.1391, 0.05424), (0.04781, 0.02118, 0.02378), (0.04781, 0.02118, 0.02378), (0.04781, 0.1391, 0.02378), (0.04781, 0.1391, 0.02378), (0.01435, 0.02118, 0.007915), (0.01435, 0.02118, 0.007915), (0.01435, 0.1391, 0.007915), (0.01435, 0.1391, 0.007915), (-0.02256, 0.02118, 0.01091), (-0.02256, 0.02118, 0.01091), (-0.02256, 0.1391, 0.01091), (-0.02256, 0.1391, 0.01091), (-0.05303, 0.02118, 0.03196), (-0.05303, 0.02118, 0.03196), (-0.05303, 0.1391, 0.03196), (-0.05303, 0.1391, 0.03196), (-0.06889, 0.02118, 0.06542), (-0.06889, 0.02118, 0.06542), (-0.06889, 0.1391, 0.06542), (-0.06889, 0.1391, 0.06542), (-0.0659, 0.02118, 0.1023), (-0.0659, 0.02118, 0.1023), (-0.0659, 0.1391, 0.1023), (-0.0659, 0.1391, 0.1023), (-0.04485, 0.02118, 0.1328), (-0.04485, 0.02118, 0.1328), (-0.04485, 0.1391, 0.1328), (-0.04485, 0.1391, 0.1328), (-0.01139, 0.02118, 0.1487), (-0.01139, 0.02118, 0.1487), (-0.01139, 0.1391, 0.1487), (-0.01139, 0.1391, 0.1487), (0.02552, 0.02118, 0.1457), (0.02552, 0.02118, 0.1457), (0.02552, 0.1391, 0.1457), (0.02552, 0.1391, 0.1457), (0.006778, 0.1391, 0.1436), (0.04214, 0.1391, 0.1371), (-0.02916, 0.1391, 0.1429), (-0.05242, 0.1391, 0.1155), (-0.06982, 0.1391, 0.08407), (-0.05772, 0.1391, 0.05022), (-0.03918, 0.1391, 0.01943), (-0.003815, 0.1391, 0.01299), (0.03212, 0.1391, 0.01364), (0.05538, 0.1391, 0.04105), (0.07278, 0.1391, 0.0725), (0.06068, 0.1391, 0.1063), (0.006778, -0.1395, 0.1436), (0.02552, -0.1395, 0.1457), (0.02552, -0.1395, 0.1457), (0.04214, -0.1395, 0.1371), (-0.01139, -0.1395, 0.1487), (-0.01139, -0.1395, 0.1487), (-0.02916, -0.1395, 0.1429), (-0.04485, -0.1395, 0.1328), (-0.04485, -0.1395, 0.1328), (-0.05242, -0.1395, 0.1155), (-0.0659, -0.1395, 0.1023), (-0.0659, -0.1395, 0.1023), (-0.06982, -0.1395, 0.08407), (-0.06889, -0.1395, 0.06542), (-0.06889, -0.1395, 0.06542), (-0.05772, -0.1395, 0.05022), (-0.05303, -0.1395, 0.03196), (-0.05303, -0.1395, 0.03196), (-0.03918, -0.1395, 0.01943), (-0.02256, -0.1395, 0.01091), (-0.02256, -0.1395, 0.01091), (-0.003815, -0.1395, 0.01299), (0.01435, -0.1395, 0.007915), (0.01435, -0.1395, 0.007915), (0.03212, -0.1395, 0.01364), (0.04781, -0.1395, 0.02378), (0.04781, -0.1395, 0.02378), (0.05538, -0.1395, 0.04105), (0.06886, -0.1395, 0.05424), (0.06886, -0.1395, 0.05424), (0.07278, -0.1395, 0.0725), (0.07185, -0.1395, 0.09115), (0.07185, -0.1395, 0.09115), (0.06068, -0.1395, 0.1063), (0.05599, -0.1395, 0.1246), (0.05599, -0.1395, 0.1246), (0.05599, -0.02149, 0.1246), (0.05599, -0.02149, 0.1246), (0.07185, -0.02149, 0.09115), (0.07185, -0.02149, 0.09115), (0.06886, -0.02149, 0.05424), (0.06886, -0.02149, 0.05424), (0.04781, -0.02149, 0.02378), (0.04781, -0.02149, 0.02378), (0.01435, -0.02149, 0.007915), (0.01435, -0.02149, 0.007915), (-0.02256, -0.02149, 0.01091), (-0.02256, -0.02149, 0.01091), (-0.05303, -0.02149, 0.03196), (-0.05303, -0.02149, 0.03196), (-0.06889, -0.02149, 0.06542), (-0.06889, -0.02149, 0.06542), (-0.0659, -0.02149, 0.1023), (-0.0659, -0.02149, 0.1023), (-0.04485, -0.02149, 0.1328), (-0.04485, -0.02149, 0.1328), (-0.01139, -0.02149, 0.1487), (-0.01139, -0.02149, 0.1487), (0.02552, -0.02149, 0.1457), (0.02552, -0.02149, 0.1457), (0.04214, 0.02118, 0.1371), (0.04214, -0.02149, 0.1371), (0.06068, 0.02118, 0.1063), (0.06068, -0.02149, 0.1063), (0.07278, 0.02118, 0.0725), (0.07278, -0.02149, 0.0725), (0.05538, 0.02118, 0.04105), (0.05538, -0.02149, 0.04105), (0.03212, 0.02118, 0.01364), (0.03212, -0.02149, 0.01364), (-0.003815, 0.02118, 0.01299), (-0.003815, -0.02149, 0.01299), (-0.03918, 0.02118, 0.01943), (-0.03918, -0.02149, 0.01943), (-0.05772, 0.02118, 0.05022), (-0.05772, -0.02149, 0.05022), (-0.06982, 0.02118, 0.08407), (-0.06982, -0.02149, 0.08407), (-0.05242, 0.02118, 0.1155), (-0.05242, -0.02149, 0.1155), (-0.02916, 0.02118, 0.1429), (-0.02916, -0.02149, 0.1429), (0.006778, 0.02118, 0.1436), (0.006778, -0.02149, 0.1436), (0.1022, 0.1391, 0.03336), (0.09816, 0.1497, 0.03618), (0.07916, 0.1391, -5.155e-05), (0.07508, 0.1497, 0.002766), (0.08373, 0.1343, 0.04614), (0.0888, 0.1595, 0.04264), (0.0888, 0.1595, 0.04264), (0.06572, 0.1595, 0.009229), (0.06572, 0.1595, 0.009229), (0.06065, 0.1343, 0.01273), (0.07946, 0.1595, 0.02442), (0.0888, 0.009311, 0.04264), (0.0888, 0.009311, 0.04264), (0.07342, 0.009311, 0.05327), (0.07946, 0.009311, 0.02442), (0.06572, 0.1262, 0.009229), (0.06572, 0.1262, 0.009229), (0.1022, 0.1262, 0.03336), (0.1022, 0.009311, 0.03336), (0.0888, 0.1262, 0.04264), (0.0888, 0.1262, 0.04264), (0.06572, -0.1264, 0.009229), (0.06572, -0.1264, 0.009229), (0.06168, -0.1346, 0.01202), (0.06168, -0.1346, 0.01202), (0.06572, -0.00913, 0.009229), (0.06572, -0.00913, 0.009229), (0.07946, -0.00913, 0.02442), (0.0888, -0.00913, 0.04264), (0.0888, -0.00913, 0.04264), (0.1022, -0.00913, 0.03336), (0.07916, -0.00913, -5.162e-05), (0.07435, -0.136, 0.02794), (0.08476, -0.1346, 0.04543), (0.08476, -0.1346, 0.04543), (0.07916, -0.1264, -5.162e-05), (0.07916, -0.1395, -5.162e-05), (0.0888, -0.1264, 0.04264), (0.0888, -0.1264, 0.04264), (0.1022, -0.1264, 0.03336), (0.05034, -0.00913, 0.01985), (0.07342, -0.00913, 0.05327), (0.08883, -0.1526, 0.01794), (0.07607, -0.1514, 0.002083), (0.07607, -0.1514, 0.002083), (0.09915, -0.1514, 0.03549), (0.09915, -0.1514, 0.03549), (0.06572, -0.1595, 0.009229), (0.06572, -0.1595, 0.009229), (0.0888, -0.1595, 0.04264), (0.0888, -0.1595, 0.04264), (0.07946, -0.1595, 0.02442), (0.1022, -0.1395, 0.03336), (0.07537, -0.1663, 0.05192), (0.0888, -0.1663, 0.04264), (0.0888, -0.1663, 0.04264), (0.06572, -0.1663, 0.009229), (0.06572, -0.1663, 0.009229), (0.07946, -0.1663, 0.02442), (0.05229, -0.1663, 0.01851), (0.02982, 0.1684, 0.0185), (0.01338, 0.1684, 0.0132), (0.04433, 0.1684, 0.02787), (0.05592, 0.1684, 0.04068), (-0.06307, -0.1663, 0.1229), (-0.04933, -0.1663, 0.1381), (-0.04933, -0.1663, 0.1381), (-0.07241, -0.1663, 0.1047), (-0.07241, -0.1663, 0.1047), (0.0638, 0.1684, 0.05605), (0.06743, 0.1684, 0.07294), (0.06657, 0.1684, 0.09019), (-0.003868, 0.1684, 0.01234), (-0.02075, 0.1684, 0.01597), (-0.03612, 0.1684, 0.02385), (-0.04893, 0.1684, 0.03544), (-0.05831, 0.1684, 0.04994), (-0.0636, 0.1684, 0.06638), (-0.06447, 0.1684, 0.08363), (-0.06083, 0.1684, 0.1005), (-0.05296, 0.1684, 0.1159), (-0.04137, 0.1684, 0.1287), (-0.02686, 0.1684, 0.1381), (-0.01042, 0.1684, 0.1434), (0.00683, 0.1684, 0.1442), (0.02372, 0.1684, 0.1406), (0.07946, 0.1262, 0.02442), (0.07946, -0.1264, 0.02442)], [], [(419, 329, 328, 73), (73, 328, 331, 74), (74, 331, 333, 75), (75, 333, 335, 434), (434, 335, 339, 410), (644, 413, 412, 275), (657, 659, 671, 274), (415, 356, 355, 433), (433, 355, 359, 432), (432, 359, 361, 431), (431, 361, 363, 430), (430, 363, 365, 429), (429, 365, 367, 428), (428, 367, 369, 427), (427, 369, 371, 426), (426, 371, 373, 425), (425, 373, 375, 424), (424, 375, 37, 423), (423, 37, 381, 422), (422, 381, 380, 421), (421, 380, 384, 420), (420, 384, 386, 417), (1, 388, 45, 43, 41, 382, 11, 9, 7, 5, 3), (418, 47, 329, 419), (417, 386, 47, 418), (337, 343, 296, 699), (385, 389, 390, 387), (387, 390, 391, 326), (383, 392, 389, 385), (379, 393, 392, 383), (378, 394, 393, 379), (377, 395, 394, 378), (374, 396, 395, 377), (372, 397, 396, 374), (370, 398, 397, 372), (368, 399, 398, 370), (366, 400, 399, 368), (364, 401, 400, 366), (362, 402, 401, 364), (360, 403, 402, 362), (358, 404, 403, 360), (354, 405, 404, 358), (349, 352, 405, 354), (636, 247, 630, 631), (317, 647, 648, 253), (334, 406, 341, 336), (332, 407, 406, 334), (330, 408, 407, 332), (327, 409, 408, 330), (326, 391, 409, 327), (49, 48, 190, 489), (472, 131, 178, 518), (95, 72, 549, 547), (102, 445, 584, 219), (50, 49, 489, 545), (128, 471, 623, 599), (94, 95, 547, 546), (444, 446, 610, 490), (51, 50, 545, 492), (470, 472, 518, 622), (445, 443, 609, 584), (52, 51, 492, 544), (471, 469, 596, 623), (442, 444, 490, 608), (342, 52, 544, 496), (468, 470, 622, 514), (72, 437, 580, 549), (443, 441, 582, 609), (54, 342, 496, 543), (469, 467, 621, 596), (437, 436, 579, 580), (439, 442, 608, 486), (353, 54, 543, 500), (466, 468, 514, 620), (436, 435, 577, 579), (142, 143, 96, 97), (441, 440, 607, 582), (97, 96, 98, 99), (56, 353, 500, 542), (99, 98, 100, 101), (467, 465, 594, 621), (101, 100, 447, 103), (435, 76, 576, 577), (103, 447, 449, 448), (438, 439, 486, 606), (448, 449, 451, 450), (57, 56, 542, 504), (450, 451, 453, 452), (464, 466, 620, 510), (452, 453, 455, 454), (76, 411, 574, 576), (454, 455, 457, 456), (58, 57, 504, 541), (456, 457, 459, 458), (465, 463, 619, 594), (458, 459, 461, 460), (411, 78, 573, 574), (460, 461, 118, 462), (59, 58, 541, 508), (462, 118, 120, 121), (119, 464, 510, 618), (121, 120, 122, 123), (78, 416, 571, 573), (123, 122, 124, 125), (60, 59, 508, 540), (125, 124, 126, 127), (463, 116, 592, 619), (127, 126, 473, 129), (416, 80, 570, 571), (129, 473, 475, 474), (61, 60, 540, 512), (474, 475, 477, 476), (117, 119, 618, 506), (476, 477, 479, 478), (80, 81, 568, 570), (478, 479, 481, 480), (62, 61, 512, 539), (480, 481, 483, 482), (116, 114, 617, 592), (484, 140, 143, 142), (485, 138, 629, 604), (482, 483, 140, 484), (237, 193, 548, 605), (238, 194, 192, 191), (602, 550, 193, 237), (627, 552, 551, 603), (600, 553, 552, 627), (625, 555, 554, 601), (598, 556, 555, 625), (231, 558, 557, 232), (597, 559, 558, 231), (229, 561, 560, 230), (595, 562, 561, 229), (227, 564, 563, 228), (593, 565, 564, 227), (225, 567, 566, 226), (590, 569, 567, 225), (615, 208, 207, 591), (588, 572, 208, 615), (613, 210, 209, 589), (586, 575, 210, 613), (611, 212, 211, 587), (585, 578, 212, 611), (217, 214, 213, 218), (583, 581, 214, 217), (191, 192, 215, 216), (535, 239, 487, 488), (145, 144, 146, 147), (147, 146, 491, 493), (149, 148, 150, 151), (151, 150, 494, 497), (153, 495, 612, 155), (155, 612, 498, 501), (157, 499, 614, 159), (159, 614, 502, 505), (161, 503, 616, 163), (163, 616, 507, 509), (165, 164, 166, 167), (167, 166, 511, 513), (169, 168, 170, 171), (171, 170, 515, 516), (517, 172, 174, 538), (538, 174, 519, 520), (521, 176, 624, 537), (537, 624, 522, 524), (525, 523, 626, 536), (536, 626, 526, 528), (529, 527, 628, 534), (532, 530, 239, 535), (534, 628, 531, 533), (446, 105, 152, 610), (93, 94, 546, 195), (130, 128, 599, 233), (104, 102, 219, 220), (92, 93, 195, 196), (131, 133, 180, 178), (105, 107, 154, 152), (91, 92, 196, 197), (132, 130, 233, 234), (106, 104, 220, 221), (71, 70, 187, 189), (90, 91, 197, 198), (133, 135, 182, 180), (107, 109, 156, 154), (48, 71, 189, 190), (89, 90, 198, 199), (134, 132, 234, 235), (108, 106, 221, 222), (70, 69, 185, 187), (88, 89, 199, 200), (135, 137, 184, 182), (109, 111, 158, 156), (69, 68, 183, 185), (87, 88, 200, 201), (136, 134, 235, 236), (110, 108, 222, 223), (68, 67, 181, 183), (86, 87, 201, 202), (137, 139, 186, 184), (111, 113, 160, 158), (67, 66, 179, 181), (85, 86, 202, 203), (138, 136, 236, 629), (112, 110, 223, 224), (66, 65, 177, 179), (84, 85, 203, 204), (141, 438, 606, 188), (113, 115, 162, 160), (65, 64, 175, 177), (83, 84, 204, 205), (440, 485, 604, 607), (114, 112, 224, 617), (64, 63, 173, 175), (82, 83, 205, 206), (139, 141, 188, 186), (115, 117, 506, 162), (63, 62, 539, 173), (81, 82, 206, 568), (242, 243, 632, 633), (241, 240, 243, 242), (249, 248, 241, 242), (646, 346, 347, 414), (639, 637, 244, 245), (251, 249, 242, 633), (348, 12, 640, 638), (55, 14, 637, 639), (54, 353, 250, 246), (12, 338, 635, 640), (342, 54, 246, 634), (10, 53, 247, 636), (255, 642, 658, 261), (641, 644, 275, 643), (316, 649, 642, 255), (318, 716, 252, 257), (716, 315, 256, 252), (314, 317, 253, 254), (651, 665, 266, 653), (321, 320, 654, 662), (253, 648, 660, 259), (658, 642, 272, 270), (414, 347, 260, 655), (254, 253, 259, 661), (267, 663, 679, 676), (77, 340, 679, 663), (322, 323, 265, 666), (668, 321, 662, 664), (325, 667, 663, 267), (323, 669, 682, 265), (414, 655, 670, 273), (656, 657, 274, 271), (683, 282, 287, 684), (282, 689, 686, 287), (680, 681, 672, 675), (681, 677, 673, 672), (265, 682, 279, 277), (282, 683, 695, 694), (653, 266, 674, 678), (666, 265, 277, 278), (416, 78, 264, 268), (78, 411, 269, 264), (280, 276, 688, 687), (357, 79, 653, 678), (679, 340, 283, 685), (276, 281, 285, 688), (357, 678, 286, 284), (381, 37, 291, 696), (30, 32, 708, 305), (20, 22, 703, 300), (689, 282, 694, 697), (351, 344, 345, 701, 700, 295, 693, 692, 690, 691, 702, 301, 704, 705, 706, 707, 306, 709, 710, 711, 712, 713, 714, 715), (17, 15, 376, 33, 31, 29, 27, 25, 23, 21, 19), (37, 375, 698, 291), (283, 340, 39, 292), (357, 284, 293, 35), (40, 42, 311, 310), (6, 8, 294, 288), (16, 18, 299, 298), (26, 28, 304, 303), (36, 38, 309, 308), (46, 0, 13, 313), (2, 4, 289, 290), (343, 350, 297, 296), (22, 24, 302, 703), (32, 34, 307, 708), (42, 44, 312, 311), (8, 337, 699, 294), (18, 20, 300, 299), (28, 30, 305, 304), (38, 40, 310, 309), (4, 6, 288, 289), (350, 16, 298, 297), (0, 2, 290, 13), (24, 26, 303, 302), (34, 36, 308, 307), (44, 46, 313, 312), (632, 243, 317, 314), (246, 250, 645, 319), (634, 246, 319, 650), (630, 247, 649, 316), (639, 245, 346, 646), (243, 240, 647, 317), (259, 660, 669, 323), (261, 658, 667, 325), (263, 258, 717, 324), (661, 259, 323, 322), (258, 262, 652, 717), (655, 260, 665, 651)])
me_cylinder.polygons.foreach_set('use_smooth', [True] * 307)
_uv = me_cylinder.uv_layers.new(name='UVMap')
_uv.uv.foreach_set('vector', [0.361, 0.3905, 0.361, 0.333, 0.4046, 0.333, 0.4046, 0.3905, 0.4046, 0.3905, 0.4046, 0.333, 0.4366, 0.333, 0.4366, 0.3905, 0.4366, 0.3905, 0.4366, 0.333, 0.4546, 0.333, 0.4546, 0.3905, 0.4546, 0.3905, 0.4546, 0.333, 0.4575, 0.333, 0.4575, 0.3905, 0.4575, 0.3905, 0.4575, 0.333, 0.4452, 0.333, 0.4452, 0.3905, 0.4111, 0.1778, 0.4582, 0.167, 0.4587, 0.08367, 0.4116, 0.09455, 0.4111, 0.1778, 0.3642, 0.1649, 0.3647, 0.0816, 0.4116, 0.09455, 0.3789, 0.3905, 0.3789, 0.333, 0.3295, 0.333, 0.3295, 0.3905, 0.3295, 0.3905, 0.3295, 0.333, 0.2735, 0.333, 0.2735, 0.3905, 0.2735, 0.3905, 0.2735, 0.333, 0.2147, 0.333, 0.2147, 0.3905, 0.2147, 0.3905, 0.2147, 0.333, 0.1572, 0.333, 0.1572, 0.3905, 0.1572, 0.3905, 0.1572, 0.333, 0.1049, 0.333, 0.1049, 0.3905, 0.1049, 0.3905, 0.1049, 0.333, 0.06126, 0.333, 0.06126, 0.3905, 0.06126, 0.3905, 0.06126, 0.333, 0.02934, 0.333, 0.02934, 0.3905, 0.02934, 0.3905, 0.02934, 0.333, 0.0113, 0.333, 0.0113, 0.3905, 0.0113, 0.3905, 0.0113, 0.333, 0.008362, 0.333, 0.008362, 0.3905, 0.008362, 0.3905, 0.008362, 0.333, 0.02073, 0.333, 0.02073, 0.3905, 0.02073, 0.3905, 0.02073, 0.333, 0.04756, 0.333, 0.04756, 0.3905, 0.04756, 0.3905, 0.04756, 0.333, 0.08702, 0.333, 0.08702, 0.3905, 0.08702, 0.3905, 0.08702, 0.333, 0.1364, 0.333, 0.1364, 0.3905, 0.1364, 0.3905, 0.1364, 0.333, 0.1924, 0.333, 0.1924, 0.3905, 0.1924, 0.3905, 0.1924, 0.333, 0.2512, 0.333, 0.2512, 0.3905, 0.1795, 0.2014, 0.1706, 0.206, 0.1608, 0.2081, 0.1508, 0.2076, 0.1412, 0.2045, 0.1328, 0.1991, 0.1938, 0.1569, 0.1959, 0.1667, 0.1954, 0.1767, 0.1924, 0.1863, 0.1869, 0.1947, 0.3087, 0.3905, 0.3087, 0.333, 0.361, 0.333, 0.361, 0.3905, 0.2512, 0.3905, 0.2512, 0.333, 0.3087, 0.333, 0.3087, 0.3905, 0.1697, 0.7594, 0.1804, 0.7386, 0.192, 0.7466, 0.183, 0.7641, 0.2501, 0.5826, 0.2501, 0.5238, 0.308, 0.5238, 0.308, 0.5826, 0.308, 0.5826, 0.308, 0.5238, 0.3607, 0.5238, 0.3607, 0.5826, 0.191, 0.5826, 0.191, 0.5238, 0.2501, 0.5238, 0.2501, 0.5826, 0.1346, 0.5826, 0.1346, 0.5238, 0.191, 0.5238, 0.191, 0.5826, 0.08488, 0.5826, 0.08488, 0.5238, 0.1346, 0.5238, 0.1346, 0.5826, 0.04515, 0.5826, 0.04515, 0.5238, 0.08488, 0.5238, 0.08488, 0.5826, 0.01815, 0.5826, 0.01815, 0.5238, 0.04515, 0.5238, 0.04515, 0.5826, 0.005696, 0.5826, 0.005696, 0.5238, 0.01815, 0.5238, 0.01815, 0.5826, 0.008654, 0.5826, 0.008654, 0.5238, 0.005696, 0.5238, 0.005696, 0.5826, 0.02682, 0.5826, 0.02682, 0.5238, 0.008654, 0.5238, 0.008654, 0.5826, 0.05895, 0.5826, 0.05895, 0.5238, 0.02682, 0.5238, 0.02682, 0.5826, 0.1029, 0.5826, 0.1029, 0.5238, 0.05895, 0.5238, 0.05895, 0.5826, 0.1556, 0.5826, 0.1556, 0.5238, 0.1029, 0.5238, 0.1029, 0.5826, 0.2134, 0.5826, 0.2134, 0.5238, 0.1556, 0.5238, 0.1556, 0.5826, 0.2726, 0.5826, 0.2726, 0.5238, 0.2134, 0.5238, 0.2134, 0.5826, 0.3289, 0.5826, 0.3289, 0.5238, 0.2726, 0.5238, 0.2726, 0.5826, 0.3787, 0.5826, 0.3787, 0.5238, 0.3289, 0.5238, 0.3289, 0.5826, 0.9886, 0.7787, 0.9594, 0.7858, 0.965, 0.7598, 0.9773, 0.7655, 0.4393, 0.1761, 0.4393, 0.265, 0.3524, 0.265, 0.3524, 0.1761, 0.4579, 0.5826, 0.4579, 0.5238, 0.4454, 0.5238, 0.4454, 0.5826, 0.4549, 0.5826, 0.4549, 0.5238, 0.4579, 0.5238, 0.4579, 0.5826, 0.4367, 0.5826, 0.4367, 0.5238, 0.4549, 0.5238, 0.4549, 0.5826, 0.4046, 0.5826, 0.4046, 0.5238, 0.4367, 0.5238, 0.4367, 0.5826, 0.3607, 0.5826, 0.3607, 0.5238, 0.4046, 0.5238, 0.4046, 0.5826, 0.4857, 0.4701, 0.4783, 0.4768, 0.4764, 0.474, 0.4832, 0.4679, 0.4203, 0.4581, 0.4249, 0.467, 0.4301, 0.4634, 0.4235, 0.457, 0.4694, 0.4814, 0.4783, 0.4768, 0.4764, 0.474, 0.4683, 0.4782, 0.4948, 0.4421, 0.4943, 0.4521, 0.4909, 0.4515, 0.4914, 0.4424, 0.4912, 0.4616, 0.4857, 0.4701, 0.4832, 0.4679, 0.4855, 0.4589, 0.4203, 0.4581, 0.4182, 0.4483, 0.4216, 0.448, 0.4235, 0.457, 0.4596, 0.4835, 0.4694, 0.4814, 0.4683, 0.4782, 0.4591, 0.4772, 0.4943, 0.4521, 0.4948, 0.4421, 0.4914, 0.4424, 0.4909, 0.4515, 0.4943, 0.4521, 0.4912, 0.4616, 0.4855, 0.4589, 0.4909, 0.4515, 0.4182, 0.4483, 0.4203, 0.4581, 0.4235, 0.457, 0.4216, 0.448, 0.4943, 0.4521, 0.4912, 0.4616, 0.4855, 0.4589, 0.4909, 0.4515, 0.4948, 0.4421, 0.4943, 0.4521, 0.4909, 0.4515, 0.4914, 0.4424, 0.4182, 0.4483, 0.4187, 0.4383, 0.4221, 0.4389, 0.4216, 0.448, 0.4912, 0.4616, 0.4943, 0.4521, 0.4909, 0.4515, 0.4855, 0.4589, 0.4927, 0.4323, 0.4948, 0.4421, 0.4914, 0.4424, 0.4895, 0.4334, 0.4187, 0.4383, 0.4182, 0.4483, 0.4216, 0.448, 0.4221, 0.4389, 0.4783, 0.4768, 0.4857, 0.4701, 0.4832, 0.4679, 0.4764, 0.474, 0.4912, 0.4616, 0.4857, 0.4701, 0.4832, 0.4679, 0.4855, 0.4589, 0.4881, 0.4234, 0.4927, 0.4323, 0.4895, 0.4334, 0.4829, 0.427, 0.4187, 0.4383, 0.4218, 0.4288, 0.4275, 0.4315, 0.4221, 0.4389, 0.4857, 0.4701, 0.4912, 0.4616, 0.4855, 0.4589, 0.4832, 0.4679, 0.4857, 0.4701, 0.4912, 0.4616, 0.4855, 0.4589, 0.4832, 0.4679, 0.4814, 0.4159, 0.4881, 0.4234, 0.4829, 0.427, 0.4792, 0.4185, 0.4218, 0.4288, 0.4187, 0.4383, 0.4221, 0.4389, 0.4275, 0.4315, 0.4912, 0.4616, 0.4943, 0.4521, 0.4909, 0.4515, 0.4855, 0.4589, 0.3608, 0.5192, 0.3608, 0.3966, 0.4044, 0.3966, 0.4044, 0.5192, 0.4857, 0.4701, 0.4783, 0.4768, 0.4764, 0.474, 0.4832, 0.4679, 0.4044, 0.5192, 0.4044, 0.3966, 0.4364, 0.3966, 0.4364, 0.5192, 0.4729, 0.4105, 0.4814, 0.4159, 0.4792, 0.4185, 0.4715, 0.4136, 0.4364, 0.5192, 0.4364, 0.3966, 0.4544, 0.3966, 0.4544, 0.5192, 0.4218, 0.4288, 0.4272, 0.4203, 0.4298, 0.4225, 0.4275, 0.4315, 0.4544, 0.5192, 0.4544, 0.3966, 0.4573, 0.3966, 0.4573, 0.5192, 0.4943, 0.4521, 0.4948, 0.4421, 0.4914, 0.4424, 0.4909, 0.4515, 0.4573, 0.5192, 0.4573, 0.3966, 0.445, 0.3966, 0.445, 0.5192, 0.4783, 0.4768, 0.4857, 0.4701, 0.4832, 0.4679, 0.4764, 0.474, 0.445, 0.5192, 0.445, 0.3966, 0.4181, 0.3966, 0.4181, 0.5192, 0.4634, 0.4074, 0.4729, 0.4105, 0.4715, 0.4136, 0.4628, 0.4108, 0.4181, 0.5192, 0.4181, 0.3966, 0.3787, 0.3966, 0.3787, 0.5192, 0.4272, 0.4203, 0.4218, 0.4288, 0.4275, 0.4315, 0.4298, 0.4225, 0.3787, 0.5192, 0.3787, 0.3966, 0.3293, 0.3966, 0.3293, 0.5192, 0.4948, 0.4421, 0.4927, 0.4323, 0.4895, 0.4334, 0.4914, 0.4424, 0.3293, 0.5192, 0.3293, 0.3966, 0.2733, 0.3966, 0.2733, 0.5192, 0.4534, 0.4069, 0.4634, 0.4074, 0.4628, 0.4108, 0.4539, 0.4132, 0.2733, 0.5192, 0.2733, 0.3966, 0.2145, 0.3966, 0.2145, 0.5192, 0.4272, 0.4203, 0.4347, 0.4136, 0.4366, 0.4164, 0.4298, 0.4225, 0.2145, 0.5192, 0.2145, 0.3966, 0.157, 0.3966, 0.157, 0.5192, 0.4927, 0.4323, 0.4881, 0.4234, 0.4829, 0.427, 0.4895, 0.4334, 0.157, 0.5192, 0.157, 0.3966, 0.1047, 0.3966, 0.1047, 0.5192, 0.4436, 0.409, 0.4534, 0.4069, 0.4539, 0.4132, 0.4447, 0.4122, 0.1047, 0.5192, 0.1047, 0.3966, 0.06107, 0.3966, 0.06107, 0.5192, 0.4347, 0.4136, 0.4272, 0.4203, 0.4298, 0.4225, 0.4366, 0.4164, 0.06107, 0.5192, 0.06107, 0.3966, 0.02915, 0.3966, 0.02915, 0.5192, 0.4881, 0.4234, 0.4814, 0.4159, 0.4792, 0.4185, 0.4829, 0.427, 0.02915, 0.5192, 0.02915, 0.3966, 0.01111, 0.3966, 0.01111, 0.5192, 0.4347, 0.4136, 0.4436, 0.409, 0.4447, 0.4122, 0.4366, 0.4164, 0.01111, 0.5192, 0.01111, 0.3966, 0.008167, 0.3966, 0.008167, 0.5192, 0.4347, 0.4136, 0.4436, 0.409, 0.4447, 0.4122, 0.4366, 0.4164, 0.008167, 0.5192, 0.008167, 0.3966, 0.02053, 0.3966, 0.02053, 0.5192, 0.4814, 0.4159, 0.4729, 0.4105, 0.4715, 0.4136, 0.4792, 0.4185, 0.02053, 0.5192, 0.02053, 0.3966, 0.04736, 0.3966, 0.04736, 0.5192, 0.4272, 0.4203, 0.4347, 0.4136, 0.4366, 0.4164, 0.4298, 0.4225, 0.04736, 0.5192, 0.04736, 0.3966, 0.08683, 0.3966, 0.08683, 0.5192, 0.4436, 0.409, 0.4347, 0.4136, 0.4366, 0.4164, 0.4447, 0.4122, 0.08683, 0.5192, 0.08683, 0.3966, 0.1362, 0.3966, 0.1362, 0.5192, 0.4729, 0.4105, 0.4634, 0.4074, 0.4628, 0.4108, 0.4715, 0.4136, 0.1362, 0.5192, 0.1362, 0.3966, 0.1922, 0.3966, 0.1922, 0.5192, 0.4218, 0.4288, 0.4272, 0.4203, 0.4298, 0.4225, 0.4275, 0.4315, 0.1922, 0.5192, 0.1922, 0.3966, 0.251, 0.3966, 0.251, 0.5192, 0.4436, 0.409, 0.4534, 0.4069, 0.4539, 0.4132, 0.4447, 0.4122, 0.3085, 0.5192, 0.3085, 0.3966, 0.3608, 0.3966, 0.3608, 0.5192, 0.4694, 0.4814, 0.4596, 0.4835, 0.4591, 0.4772, 0.4683, 0.4782, 0.251, 0.5192, 0.251, 0.3966, 0.3085, 0.3966, 0.3085, 0.5192, 0.7548, 0.3509, 0.7548, 0.007615, 0.823, 0.007615, 0.823, 0.3509, 0.823, 0.3509, 0.823, 0.007615, 0.8834, 0.007615, 0.8834, 0.3509, 0.6887, 0.3509, 0.6887, 0.007615, 0.7548, 0.007615, 0.7548, 0.3509, 0.624, 0.3509, 0.624, 0.007615, 0.6887, 0.007615, 0.6887, 0.3509, 0.5669, 0.3509, 0.5669, 0.007615, 0.624, 0.007615, 0.624, 0.3509, 0.5394, 0.3509, 0.5394, 0.007615, 0.5669, 0.007615, 0.5669, 0.3509, 0.4904, 0.3509, 0.4904, 0.007615, 0.5394, 0.007615, 0.5394, 0.3509, 0.4761, 0.3509, 0.4761, 0.007615, 0.4904, 0.007615, 0.4904, 0.3509, 0.4795, 0.3509, 0.4795, 0.007615, 0.4761, 0.007615, 0.4761, 0.3509, 0.5201, 0.3509, 0.5201, 0.007615, 0.4795, 0.007615, 0.4795, 0.3509, 0.5372, 0.3509, 0.5372, 0.007615, 0.5201, 0.007615, 0.5201, 0.3509, 0.5876, 0.3509, 0.5876, 0.007615, 0.5372, 0.007615, 0.5372, 0.3509, 0.648, 0.3509, 0.648, 0.007615, 0.5876, 0.007615, 0.5876, 0.3509, 0.7162, 0.3509, 0.7162, 0.007615, 0.648, 0.007615, 0.648, 0.3509, 0.7823, 0.3509, 0.7823, 0.007615, 0.7162, 0.007615, 0.7162, 0.3509, 0.847, 0.3509, 0.847, 0.007615, 0.7823, 0.007615, 0.7823, 0.3509, 0.9041, 0.3509, 0.9041, 0.007615, 0.847, 0.007615, 0.847, 0.3509, 0.9316, 0.3509, 0.9316, 0.007615, 0.9041, 0.007615, 0.9041, 0.3509, 0.9806, 0.3509, 0.9806, 0.007615, 0.9316, 0.007615, 0.9316, 0.3509, 0.9949, 0.3509, 0.9949, 0.007615, 0.9806, 0.007615, 0.9806, 0.3509, 0.9915, 0.3509, 0.9915, 0.007615, 0.9949, 0.007615, 0.9949, 0.3509, 0.9509, 0.3509, 0.9509, 0.007615, 0.9915, 0.007615, 0.9915, 0.3509, 0.9338, 0.3509, 0.9338, 0.007615, 0.9509, 0.007615, 0.9509, 0.3509, 0.8834, 0.3509, 0.8834, 0.007615, 0.9338, 0.007615, 0.9338, 0.3509, 0.885, 0.7478, 0.885, 0.3928, 0.9356, 0.3928, 0.9356, 0.7478, 0.9356, 0.7478, 0.9356, 0.3928, 0.9527, 0.3928, 0.9527, 0.7478, 0.9527, 0.7478, 0.9527, 0.3928, 0.9936, 0.3928, 0.9936, 0.7478, 0.9936, 0.7478, 0.9936, 0.3928, 0.997, 0.3928, 0.997, 0.7478, 0.997, 0.7478, 0.997, 0.3928, 0.9826, 0.3928, 0.9826, 0.7478, 0.9826, 0.7478, 0.9826, 0.3928, 0.9334, 0.3928, 0.9334, 0.7478, 0.9334, 0.7478, 0.9334, 0.3928, 0.9057, 0.3928, 0.9057, 0.7478, 0.9057, 0.7478, 0.9057, 0.3928, 0.8484, 0.3928, 0.8484, 0.7478, 0.8484, 0.7478, 0.8484, 0.3928, 0.7834, 0.3928, 0.7834, 0.7478, 0.7834, 0.7478, 0.7834, 0.3928, 0.7171, 0.3928, 0.7171, 0.7478, 0.7171, 0.7478, 0.7171, 0.3928, 0.6486, 0.3928, 0.6486, 0.7478, 0.6486, 0.7478, 0.6486, 0.3928, 0.5878, 0.3928, 0.5878, 0.7478, 0.5878, 0.7478, 0.5878, 0.3928, 0.5372, 0.3928, 0.5372, 0.7478, 0.5372, 0.7478, 0.5372, 0.3928, 0.5201, 0.3928, 0.5201, 0.7478, 0.5201, 0.7478, 0.5201, 0.3928, 0.4793, 0.3928, 0.4793, 0.7478, 0.4793, 0.7478, 0.4793, 0.3928, 0.4758, 0.3928, 0.4758, 0.7478, 0.4758, 0.7478, 0.4758, 0.3928, 0.4902, 0.3928, 0.4902, 0.7478, 0.4902, 0.7478, 0.4902, 0.3928, 0.5394, 0.3928, 0.5394, 0.7478, 0.5394, 0.7478, 0.5394, 0.3928, 0.5671, 0.3928, 0.5671, 0.7478, 0.5671, 0.7478, 0.5671, 0.3928, 0.6244, 0.3928, 0.6244, 0.7478, 0.6244, 0.7478, 0.6244, 0.3928, 0.6894, 0.3928, 0.6894, 0.7478, 0.6894, 0.7478, 0.6894, 0.3928, 0.7558, 0.3928, 0.7558, 0.7478, 0.8243, 0.7478, 0.8243, 0.3928, 0.885, 0.3928, 0.885, 0.7478, 0.7558, 0.7478, 0.7558, 0.3928, 0.8243, 0.3928, 0.8243, 0.7478, 0.4948, 0.4421, 0.4927, 0.4323, 0.4895, 0.4334, 0.4914, 0.4424, 0.4496, 0.483, 0.4596, 0.4835, 0.4591, 0.4772, 0.4502, 0.4796, 0.4249, 0.467, 0.4203, 0.4581, 0.4235, 0.457, 0.4301, 0.4634, 0.4927, 0.4323, 0.4948, 0.4421, 0.4914, 0.4424, 0.4895, 0.4334, 0.44, 0.4799, 0.4496, 0.483, 0.4502, 0.4796, 0.4415, 0.4768, 0.4249, 0.467, 0.4316, 0.4745, 0.4338, 0.4719, 0.4301, 0.4634, 0.4927, 0.4323, 0.4881, 0.4234, 0.4829, 0.427, 0.4895, 0.4334, 0.4316, 0.4745, 0.44, 0.4799, 0.4415, 0.4768, 0.4338, 0.4719, 0.4316, 0.4745, 0.4249, 0.467, 0.4301, 0.4634, 0.4338, 0.4719, 0.4881, 0.4234, 0.4927, 0.4323, 0.4895, 0.4334, 0.4829, 0.427, 0.4694, 0.4814, 0.4596, 0.4835, 0.4591, 0.4772, 0.4683, 0.4782, 0.4249, 0.467, 0.4316, 0.4745, 0.4338, 0.4719, 0.4301, 0.4634, 0.4316, 0.4745, 0.44, 0.4799, 0.4415, 0.4768, 0.4338, 0.4719, 0.4881, 0.4234, 0.4814, 0.4159, 0.4792, 0.4185, 0.4829, 0.427, 0.4783, 0.4768, 0.4694, 0.4814, 0.4683, 0.4782, 0.4764, 0.474, 0.4203, 0.4581, 0.4249, 0.467, 0.4301, 0.4634, 0.4235, 0.457, 0.44, 0.4799, 0.4316, 0.4745, 0.4338, 0.4719, 0.4415, 0.4768, 0.4814, 0.4159, 0.4881, 0.4234, 0.4829, 0.427, 0.4792, 0.4185, 0.4596, 0.4835, 0.4496, 0.483, 0.4502, 0.4796, 0.4591, 0.4772, 0.4182, 0.4483, 0.4203, 0.4581, 0.4235, 0.457, 0.4216, 0.448, 0.44, 0.4799, 0.4496, 0.483, 0.4502, 0.4796, 0.4415, 0.4768, 0.4814, 0.4159, 0.4729, 0.4105, 0.4715, 0.4136, 0.4792, 0.4185, 0.4496, 0.483, 0.44, 0.4799, 0.4415, 0.4768, 0.4502, 0.4796, 0.4187, 0.4383, 0.4182, 0.4483, 0.4216, 0.448, 0.4221, 0.4389, 0.4496, 0.483, 0.44, 0.4799, 0.4415, 0.4768, 0.4502, 0.4796, 0.4729, 0.4105, 0.4814, 0.4159, 0.4792, 0.4185, 0.4715, 0.4136, 0.44, 0.4799, 0.4316, 0.4745, 0.4338, 0.4719, 0.4415, 0.4768, 0.4218, 0.4288, 0.4187, 0.4383, 0.4221, 0.4389, 0.4275, 0.4315, 0.4496, 0.483, 0.4596, 0.4835, 0.4591, 0.4772, 0.4502, 0.4796, 0.4729, 0.4105, 0.4634, 0.4074, 0.4628, 0.4108, 0.4715, 0.4136, 0.4316, 0.4745, 0.4249, 0.467, 0.4301, 0.4634, 0.4338, 0.4719, 0.4272, 0.4203, 0.4218, 0.4288, 0.4275, 0.4315, 0.4298, 0.4225, 0.4596, 0.4835, 0.4496, 0.483, 0.4502, 0.4796, 0.4591, 0.4772, 0.4634, 0.4074, 0.4729, 0.4105, 0.4715, 0.4136, 0.4628, 0.4108, 0.4249, 0.467, 0.4203, 0.4581, 0.4235, 0.457, 0.4301, 0.4634, 0.4347, 0.4136, 0.4272, 0.4203, 0.4298, 0.4225, 0.4366, 0.4164, 0.4694, 0.4814, 0.4783, 0.4768, 0.4764, 0.474, 0.4683, 0.4782, 0.4634, 0.4074, 0.4534, 0.4069, 0.4539, 0.4132, 0.4628, 0.4108, 0.4203, 0.4581, 0.4182, 0.4483, 0.4216, 0.448, 0.4235, 0.457, 0.4436, 0.409, 0.4347, 0.4136, 0.4366, 0.4164, 0.4447, 0.4122, 0.4783, 0.4768, 0.4694, 0.4814, 0.4683, 0.4782, 0.4764, 0.474, 0.4534, 0.4069, 0.4634, 0.4074, 0.4628, 0.4108, 0.4539, 0.4132, 0.4182, 0.4483, 0.4187, 0.4383, 0.4221, 0.4389, 0.4216, 0.448, 0.4534, 0.4069, 0.4436, 0.409, 0.4447, 0.4122, 0.4539, 0.4132, 0.4596, 0.4835, 0.4694, 0.4814, 0.4683, 0.4782, 0.4591, 0.4772, 0.4534, 0.4069, 0.4436, 0.409, 0.4447, 0.4122, 0.4539, 0.4132, 0.4187, 0.4383, 0.4218, 0.4288, 0.4275, 0.4315, 0.4221, 0.4389, 0.4634, 0.4074, 0.4534, 0.4069, 0.4539, 0.4132, 0.4628, 0.4108, 0.4577, 0.1782, 0.449, 0.1761, 0.449, 0.08899, 0.4569, 0.09073, 0.4569, 0.2668, 0.449, 0.265, 0.449, 0.1761, 0.4577, 0.1782, 0.4641, 0.1818, 0.4641, 0.2708, 0.4569, 0.2668, 0.4577, 0.1782, 0.9499, 0.7825, 0.9499, 0.7636, 0.8141, 0.7636, 0.8141, 0.7825, 0.9594, 0.7897, 0.9886, 0.7825, 0.9773, 0.7694, 0.965, 0.7636, 0.4641, 0.09473, 0.4641, 0.1818, 0.4577, 0.1782, 0.4569, 0.09073, 0.4641, 0.1005, 0.4641, 0.1876, 0.4641, 0.1818, 0.4641, 0.09473, 0.965, 0.8014, 0.9886, 0.8014, 0.9886, 0.7825, 0.9594, 0.7897, 0.4349, 0.01287, 0.4112, 0.01287, 0.4102, 0.02309, 0.4339, 0.02309, 0.4641, 0.1876, 0.4641, 0.2765, 0.4641, 0.2708, 0.4641, 0.1818, 0.4592, 0.01287, 0.4349, 0.01287, 0.4339, 0.02309, 0.4582, 0.02309, 0.9886, 0.7976, 0.965, 0.7976, 0.9594, 0.7858, 0.9886, 0.7787, 0.8141, 0.7598, 0.8141, 0.7787, 0.7927, 0.7787, 0.7927, 0.7598, 0.3642, 0.1649, 0.4111, 0.1778, 0.4116, 0.09455, 0.3647, 0.0816, 0.9499, 0.7598, 0.9499, 0.7787, 0.8141, 0.7787, 0.8141, 0.7598, 0.4576, 0.04053, 0.4334, 0.04053, 0.4334, 0.2895, 0.4576, 0.2895, 0.4334, 0.04053, 0.4096, 0.04053, 0.4096, 0.2895, 0.4334, 0.2895, 0.4393, 0.08899, 0.4393, 0.1761, 0.3524, 0.1761, 0.3524, 0.08899, 0.6564, 0.7825, 0.6564, 0.7636, 0.6413, 0.7636, 0.6469, 0.7882, 0.3807, 0.03824, 0.4044, 0.03824, 0.4039, 0.0209, 0.3801, 0.01776, 0.4634, 0.177, 0.4634, 0.2695, 0.4512, 0.2695, 0.4512, 0.177, 0.7927, 0.7787, 0.8141, 0.7787, 0.8141, 0.8004, 0.7927, 0.8004, 0.6634, 0.7915, 0.6634, 0.8313, 0.6177, 0.8313, 0.6177, 0.7915, 0.4634, 0.08641, 0.4634, 0.177, 0.4512, 0.177, 0.4512, 0.08641, 0.6413, 0.7598, 0.6469, 0.7844, 0.618, 0.7787, 0.6273, 0.7641, 0.6413, 0.7976, 0.618, 0.7976, 0.618, 0.7787, 0.6469, 0.7844, 0.3738, 0.08641, 0.3738, 0.177, 0.3652, 0.177, 0.3652, 0.08641, 0.3564, 0.03824, 0.3807, 0.03824, 0.3801, 0.01776, 0.356, 0.0209, 0.6564, 0.7598, 0.6564, 0.7787, 0.6469, 0.7844, 0.6413, 0.7598, 0.3738, 0.177, 0.3738, 0.2695, 0.3652, 0.2695, 0.3652, 0.177, 0.8141, 0.7825, 0.7927, 0.7825, 0.7927, 0.8042, 0.8141, 0.8042, 0.4582, 0.167, 0.4111, 0.1778, 0.4116, 0.09455, 0.4587, 0.08367, 0.945, 0.9195, 0.9504, 0.8776, 0.9841, 0.8775, 0.9787, 0.9194, 0.9504, 0.8776, 0.9447, 0.8357, 0.9784, 0.8356, 0.9841, 0.8775, 0.352, 0.2755, 0.352, 0.183, 0.3565, 0.1788, 0.3573, 0.2709, 0.352, 0.183, 0.352, 0.09238, 0.3573, 0.08778, 0.3565, 0.1788, 0.3652, 0.177, 0.3652, 0.2695, 0.3573, 0.2709, 0.3565, 0.1788, 0.9504, 0.8776, 0.945, 0.9195, 0.6322, 0.9205, 0.6266, 0.8786, 0.6469, 0.7882, 0.6413, 0.7636, 0.6273, 0.768, 0.618, 0.7825, 0.3652, 0.08641, 0.3652, 0.177, 0.3565, 0.1788, 0.3573, 0.08778, 0.4028, 0.01047, 0.3791, 0.01047, 0.3801, 0.01776, 0.4039, 0.0209, 0.3791, 0.01047, 0.3549, 0.01047, 0.356, 0.0209, 0.3801, 0.01776, 0.563, 0.8534, 0.563, 0.8757, 0.5554, 0.8757, 0.5554, 0.8534, 0.618, 0.8014, 0.6413, 0.8014, 0.6469, 0.7882, 0.618, 0.7825, 0.618, 0.7787, 0.618, 0.7976, 0.6101, 0.7976, 0.6101, 0.7787, 0.563, 0.8757, 0.563, 0.8986, 0.5554, 0.8986, 0.5554, 0.8757, 0.4501, 0.2923, 0.4501, 0.3052, 0.458, 0.3052, 0.458, 0.2923, 0.5729, 0.8325, 0.5729, 0.8102, 0.5653, 0.8102, 0.5653, 0.8325, 0.3423, 0.7734, 0.3435, 0.7968, 0.3295, 0.7956, 0.3285, 0.7759, 0.2614, 0.7002, 0.2843, 0.7051, 0.2795, 0.7184, 0.2602, 0.7142, 0.9447, 0.8357, 0.9504, 0.8776, 0.6266, 0.8786, 0.632, 0.8367, 0.4355, 0.4777, 0.4292, 0.472, 0.4246, 0.4649, 0.422, 0.4568, 0.4216, 0.4483, 0.4233, 0.44, 0.4272, 0.4324, 0.4329, 0.4261, 0.44, 0.4215, 0.4481, 0.4189, 0.4566, 0.4185, 0.4649, 0.4203, 0.4725, 0.4242, 0.4788, 0.4299, 0.4834, 0.437, 0.486, 0.4451, 0.4864, 0.4536, 0.4846, 0.4619, 0.4808, 0.4694, 0.4751, 0.4757, 0.4679, 0.4803, 0.4598, 0.4829, 0.4514, 0.4834, 0.4431, 0.4816, 0.1741, 0.1351, 0.1825, 0.1406, 0.1215, 0.1827, 0.1194, 0.1729, 0.1199, 0.1629, 0.123, 0.1534, 0.1284, 0.1449, 0.1358, 0.1382, 0.1448, 0.1337, 0.1546, 0.1315, 0.1646, 0.132, 0.5729, 0.8102, 0.5729, 0.7873, 0.5653, 0.7873, 0.5653, 0.8102, 0.454, 0.3019, 0.4461, 0.3019, 0.4461, 0.1783, 0.454, 0.1783, 0.4501, 0.2923, 0.458, 0.2923, 0.458, 0.1726, 0.4501, 0.1726, 0.2925, 0.8705, 0.2703, 0.8777, 0.2677, 0.8639, 0.2865, 0.8578, 0.166, 0.8057, 0.1648, 0.7823, 0.1788, 0.7834, 0.1798, 0.8031, 0.2157, 0.7086, 0.238, 0.7014, 0.2405, 0.7152, 0.2218, 0.7212, 0.3224, 0.7315, 0.3351, 0.7511, 0.3224, 0.7572, 0.3117, 0.7406, 0.3279, 0.8405, 0.3122, 0.8578, 0.3031, 0.8471, 0.3163, 0.8325, 0.224, 0.8739, 0.2032, 0.8633, 0.2112, 0.8517, 0.2287, 0.8607, 0.1859, 0.8476, 0.1732, 0.8279, 0.1858, 0.8219, 0.1965, 0.8385, 0.1804, 0.7386, 0.1961, 0.7213, 0.2052, 0.7319, 0.192, 0.7466, 0.2843, 0.7051, 0.3051, 0.7158, 0.2971, 0.7274, 0.2795, 0.7184, 0.3435, 0.7968, 0.3385, 0.8197, 0.3253, 0.8149, 0.3295, 0.7956, 0.2703, 0.8777, 0.2469, 0.8789, 0.248, 0.8649, 0.2677, 0.8639, 0.1648, 0.7823, 0.1697, 0.7594, 0.183, 0.7641, 0.1788, 0.7834, 0.238, 0.7014, 0.2614, 0.7002, 0.2602, 0.7142, 0.2405, 0.7152, 0.3351, 0.7511, 0.3423, 0.7734, 0.3285, 0.7759, 0.3224, 0.7572, 0.3122, 0.8578, 0.2925, 0.8705, 0.2865, 0.8578, 0.3031, 0.8471, 0.1732, 0.8279, 0.166, 0.8057, 0.1798, 0.8031, 0.1858, 0.8219, 0.1961, 0.7213, 0.2157, 0.7086, 0.2218, 0.7212, 0.2052, 0.7319, 0.2032, 0.8633, 0.1859, 0.8476, 0.1965, 0.8385, 0.2112, 0.8517, 0.3051, 0.7158, 0.3224, 0.7315, 0.3117, 0.7406, 0.2971, 0.7274, 0.3385, 0.8197, 0.3279, 0.8405, 0.3163, 0.8325, 0.3253, 0.8149, 0.2469, 0.8789, 0.224, 0.8739, 0.2287, 0.8607, 0.248, 0.8649, 0.449, 0.08899, 0.449, 0.1761, 0.4393, 0.1761, 0.4393, 0.08899, 0.4339, 0.02309, 0.4102, 0.02309, 0.4096, 0.04053, 0.4334, 0.04053, 0.4582, 0.02309, 0.4339, 0.02309, 0.4334, 0.04053, 0.4576, 0.04053, 0.965, 0.7598, 0.9594, 0.7858, 0.9499, 0.7787, 0.9499, 0.7598, 0.9594, 0.7897, 0.965, 0.7636, 0.9499, 0.7636, 0.9499, 0.7825, 0.449, 0.1761, 0.449, 0.265, 0.4393, 0.265, 0.4393, 0.1761, 0.4512, 0.177, 0.4512, 0.2695, 0.3738, 0.2695, 0.3738, 0.177, 0.7927, 0.7598, 0.7927, 0.7787, 0.6564, 0.7787, 0.6564, 0.7598, 0.3564, 0.2881, 0.3807, 0.2881, 0.3807, 0.03824, 0.3564, 0.03824, 0.4512, 0.08641, 0.4512, 0.177, 0.3738, 0.177, 0.3738, 0.08641, 0.3807, 0.2881, 0.4044, 0.2881, 0.4044, 0.03824, 0.3807, 0.03824, 0.7927, 0.7825, 0.7927, 0.7636, 0.6564, 0.7636, 0.6564, 0.7825])
me_cylinder.use_remesh_preserve_volume = False
me_cylinder.use_remesh_preserve_attributes = False
me_cylinder.use_mirror_vertex_groups = False
me_cylinder.update()

# ---- objects
ob_magcart_shadowmesh = bpy.data.objects.new('magcart_shadowmesh', me_cylinder_001)
ob_magcart_mesh = bpy.data.objects.new('magcart_mesh', me_cylinder)

# ---- transforms, parenting, visibility, modifiers, constraints
ob_magcart_shadowmesh.location = (0.0, 0.0, 0.0)
ob_magcart_shadowmesh.lineart.crease_threshold = 0.0
ob_magcart_mesh.location = (0.0, 0.0, 0.0)
ob_magcart_mesh.hide_viewport = True
ob_magcart_mesh.lineart.crease_threshold = 0.0

# ---- collection membership
col_collection_1.objects.link(ob_magcart_shadowmesh)
col_collection_1.objects.link(ob_magcart_mesh)

# ---- scene / render settings (as saved in the file)
scene.frame_start = 1; scene.frame_end = 250; scene.frame_set(1)
scene.render.engine = 'BLENDER_EEVEE_NEXT'
scene.render.resolution_percentage = 50
scene.render.dither_intensity = 0.0
scene.cycles.use_denoising = False
scene.cycles.samples = 10
scene.cycles.sampling_pattern = 'TABULATED_SOBOL'
scene.cycles.light_sampling_threshold = 0.0
scene.cycles.use_adaptive_sampling = False
scene.cycles.use_light_tree = False
scene.cycles.blur_glossy = 0.0
scene.cycles.pixel_filter_type = 'GAUSSIAN'
scene.cycles.sample_clamp_indirect = 0.0
scene.view_settings.view_transform = 'Standard'
bpy.context.view_layer.update()

# ---- added for rendering (the .blend has no active camera and no usable light): camera, sun
cam_auto = bpy.data.cameras.new('AutoCamera')
cam_auto.lens = 50.0
cam_auto.sensor_width = 36.0
cam_auto.clip_end = 1000.0
ob_auto_camera = bpy.data.objects.new('AutoCamera', cam_auto)
scene.collection.objects.link(ob_auto_camera)
ob_auto_camera.location = (0.392612, -0.454748, 0.382094)
ob_auto_camera.rotation_euler = (1.09748, -7.21219e-08, 0.694738)
scene.camera = ob_auto_camera
light_auto_sun = bpy.data.lights.new('AutoSun', 'SUN')
light_auto_sun.energy = 3.0
light_auto_sun.angle = 0.0523599
ob_auto_sun = bpy.data.objects.new('AutoSun', light_auto_sun)
scene.collection.objects.link(ob_auto_sun)
ob_auto_sun.rotation_euler = (0.872665, 0.174533, 0.523599)
bpy.context.view_layer.update()
